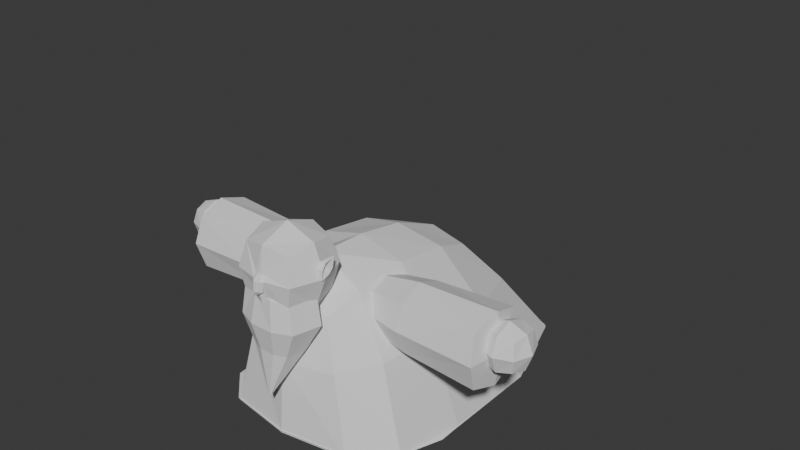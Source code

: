# Source: GreenWhizard.blend  (saved by Blender 4.5.90; exported with 4.5.12 LTS)
import bpy
from mathutils import Matrix  # noqa: F401  (used for matrix-valued properties, if any)

bpy.ops.wm.read_factory_settings(use_empty=True)
scene = bpy.context.scene
scene.name = 'Scene'

# ---- collections
col_collection = bpy.data.collections.new('Collection'); scene.collection.children.link(col_collection)

# ---- world
world_world = bpy.data.worlds.new('World'); scene.world = world_world
world_world.use_nodes = True; world_world.node_tree.nodes.clear()
_N = world_world.node_tree.nodes; _L = world_world.node_tree.links
n0 = _N.new('ShaderNodeOutputWorld'); n0.name = 'World Output'; n0.location = (200, 100)
n1 = _N.new('ShaderNodeBackground'); n1.name = 'Background'; n1.location = (-200, 100)
n1.inputs[0].default_value = (0.05088, 0.05088, 0.05088, 1.0)
_L.new(n1.outputs[0], n0.inputs[0])
n0.is_active_output = True
world_world.color = (0.05088, 0.05088, 0.05088)
world_world.sun_shadow_jitter_overblur = 0.0

# ---- meshes
me_cone_001 = bpy.data.meshes.new('Cone.001')
me_cone_001.from_pydata([(-0.5916, 3.039, -2.106), (-1.167, 4.652, -4.127), (-0.5425, 0.1232, -2.041), (-1.042, -0.1546, -3.96), (0.5916, 3.039, -2.106), (1.167, 4.652, -4.127), (0.5236, 0.1232, -2.041), (1.04, -0.1546, -3.96), (-0.726, 1.436, -1.687), (-1.709, 1.527, -4.093), (0.7212, 1.436, -1.687), (1.709, 1.527, -4.093), (-1.759, 1.138, -4.082), (-1.059, -0.1658, -3.922), (1.023, -0.1658, -3.922), (1.725, 1.138, -4.082), (1.15, 4.64, -4.089), (-1.184, 4.64, -4.089), (-0.7148, 2.336, -1.816), (-0.8764, 3.7, -2.886), (-1.563, 0.4157, -4.026), (-0.7897, -0.04654, -2.781), (-0.01083, 0.04356, -1.918), (-0.001265, -0.3346, -3.935), (0.7758, -0.04654, -2.781), (0.6613, 0.6119, -1.781), (1.673, 3.179, -4.122), (0.8764, 3.7, -2.886), (-5.358e-09, 3.065, -1.982), (-4.657e-10, 5.192, -4.127), (-0.6749, 0.6119, -1.781), (-1.673, 3.179, -4.122), (0.7142, 2.336, -1.816), (1.562, 0.4157, -4.026), (1.704, 1.481, -4.077), (-0.002726, 1.423, -1.48), (1.273, 1.475, -2.709), (-1.275, 1.475, -2.709), (-1.585, 0.3443, -3.993), (-0.01842, -0.3459, -3.897), (1.661, 3.108, -4.089), (-0.01716, 5.181, -4.089), (-1.695, 3.108, -4.089), (1.55, 0.3443, -3.993), (-0.01721, 1.138, -4.082), (1.159, 4.646, -4.108), (1.031, -0.1602, -3.941), (-1.176, 4.646, -4.108), (-1.721, 1.481, -4.077), (-1.051, -0.1602, -3.941), (-1.171, 0.5233, -2.724), (-0.008068, -0.2347, -2.783), (1.248, 2.687, -2.784), (-4.657e-10, 4.049, -2.903), (-0.0003407, 2.229, -1.622), (1.554, 0.4, -4.008), (1.665, 3.164, -4.104), (-0.007794, 0.6291, -1.454), (1.162, 0.5233, -2.724), (-1.249, 2.687, -2.784), (-0.01716, 3.168, -4.089), (-0.01781, 0.3243, -3.99), (-1.682, 3.164, -4.104), (-1.572, 0.4, -4.008), (-0.00858, 5.187, -4.108), (-0.009845, -0.3402, -3.916), (-0.3855, 0.3775, -0.97), (-0.3855, 0.3775, -1.741), (-0.07733, -0.5354, -1.277), (-0.06031, -0.5397, -1.53), (0.3855, 0.3775, -0.97), (0.3855, 0.3775, -1.741), (0.07733, -0.5354, -1.277), (0.06031, -0.5397, -1.53), (-0.47, -0.007964, -0.8856), (-0.47, 0.462, -1.356), (-0.47, -0.01332, -1.831), (-0.09953, -0.5729, -1.356), (1.174e-08, -0.5424, -1.293), (5.614e-09, -0.5727, -1.565), (0.09953, -0.5729, -1.356), (0.47, -0.007964, -0.8856), (0.47, -0.01332, -1.831), (0.47, 0.462, -1.356), (-9.8e-09, 0.462, -0.8856), (-1.184e-09, 0.462, -1.826), (-0.6473, -0.007964, -1.356), (0.6473, -0.007964, -1.356), (-7.646e-09, 0.6393, -1.356), (-4.657e-10, -0.007964, -0.7083), (-1.184e-09, -0.02938, -2.024), (-0.3823, -0.4366, -1.784), (-0.47, -0.4833, -1.361), (-0.3855, -0.3935, -0.97), (0.3855, -0.3935, -0.97), (1.174e-08, -0.4779, -0.8856), (-7.646e-09, -0.474, -1.962), (0.3823, -0.4366, -1.784), (0.47, -0.4833, -1.361), (7.675e-09, -0.6217, -1.371), (-0.0524, -0.6172, -1.361), (-0.09953, -0.5694, -1.356), (6.11e-09, -0.6192, -1.56), (6.876e-09, -0.6515, -1.505), (0.09953, -0.5694, -1.356), (0.0524, -0.6172, -1.361), (8.762e-09, -0.5292, -1.261), (1.076e-08, -0.5422, -1.282), (-0.03137, -0.6468, -1.493), (-0.06031, -0.578, -1.53), (-0.04701, -0.5442, -1.286), (-0.07733, -0.4996, -1.266), (0.04701, -0.5442, -1.286), (0.07733, -0.4996, -1.266), (0.06031, -0.578, -1.53), (0.03137, -0.6468, -1.493), (-2.556, 1.53, -1.739), (-2.556, 1.53, -2.598), (-2.556, 0.6709, -1.739), (-2.556, 0.6709, -2.598), (-0.5347, 1.385, -1.883), (-0.5347, 1.385, -2.453), (-0.5347, 0.8155, -1.883), (-0.5347, 0.8155, -2.453), (-2.597, 1.1, -1.602), (-2.597, 1.666, -2.168), (-2.597, 1.1, -2.734), (-2.597, 0.5346, -2.168), (-1.339, 0.7179, -1.786), (-1.339, 0.7179, -2.551), (-0.3782, 0.7577, -2.168), (-0.3782, 1.1, -1.825), (-0.3782, 1.1, -2.511), (-0.3782, 1.443, -2.168), (-1.339, 1.483, -1.786), (-1.339, 1.483, -2.551), (-2.678, 1.1, -2.168), (-1.324, 0.5751, -2.168), (-0.04967, 1.1, -2.168), (-1.324, 1.626, -2.168), (-1.324, 1.1, -1.643), (-1.324, 1.1, -2.693), (2.556, 1.53, -1.739), (2.556, 1.53, -2.598), (2.556, 0.6709, -1.739), (2.556, 0.6709, -2.598), (0.5347, 1.385, -1.883), (0.5347, 1.385, -2.453), (0.5347, 0.8155, -1.883), (0.5347, 0.8155, -2.453), (2.597, 1.1, -1.602), (2.597, 1.666, -2.168), (2.597, 1.1, -2.734), (2.597, 0.5346, -2.168), (1.339, 0.7179, -1.786), (1.339, 0.7179, -2.551), (0.3782, 0.7577, -2.168), (0.3782, 1.1, -1.825), (0.3782, 1.1, -2.511), (0.3782, 1.443, -2.168), (1.339, 1.483, -1.786), (1.339, 1.483, -2.551), (2.678, 1.1, -2.168), (1.324, 0.5751, -2.168), (0.04967, 1.1, -2.168), (1.324, 1.626, -2.168), (1.324, 1.1, -1.643), (1.324, 1.1, -2.693), (-2.971, 1.367, -1.847), (-2.971, 1.367, -2.293), (-2.971, 0.9203, -1.847), (-2.971, 0.9203, -2.293), (-2.524, 1.367, -1.847), (-2.524, 1.367, -2.293), (-2.524, 0.9203, -1.847), (-2.524, 0.9203, -2.293), (-3.02, 1.144, -1.798), (-3.02, 1.416, -2.07), (-3.02, 1.144, -2.342), (-3.02, 0.8713, -2.07), (-2.747, 0.8713, -1.798), (-2.747, 0.8713, -2.342), (-2.475, 0.8713, -2.07), (-2.475, 1.144, -1.798), (-2.475, 1.144, -2.342), (-2.475, 1.416, -2.07), (-2.747, 1.416, -1.798), (-2.747, 1.416, -2.342), (-3.122, 1.144, -2.07), (-2.747, 0.7686, -2.07), (-2.372, 1.144, -2.07), (-2.747, 1.519, -2.07), (-2.747, 1.144, -1.695), (-2.747, 1.144, -2.445), (2.971, 1.367, -1.847), (2.971, 1.367, -2.293), (2.971, 0.9203, -1.847), (2.971, 0.9203, -2.293), (2.524, 1.367, -1.847), (2.524, 1.367, -2.293), (2.524, 0.9203, -1.847), (2.524, 0.9203, -2.293), (3.02, 1.144, -1.798), (3.02, 1.416, -2.07), (3.02, 1.144, -2.342), (3.02, 0.8713, -2.07), (2.747, 0.8713, -1.798), (2.747, 0.8713, -2.342), (2.475, 0.8713, -2.07), (2.475, 1.144, -1.798), (2.475, 1.144, -2.342), (2.475, 1.416, -2.07), (2.747, 1.416, -1.798), (2.747, 1.416, -2.342), (3.122, 1.144, -2.07), (2.747, 0.7686, -2.07), (2.372, 1.144, -2.07), (2.747, 1.519, -2.07), (2.747, 1.144, -1.695), (2.747, 1.144, -2.445), (-0.4398, 1.006, -4.349), (-0.4758, 1.049, -4.184), (-0.4398, 1.928, -4.337), (-0.4367, 1.931, -3.895), (-0.7458, 1.006, -4.349), (-0.7098, 1.049, -4.184), (-0.7458, 1.928, -4.337), (-0.7488, 1.931, -3.895), (-0.376, 1.64, -4.347), (-0.4367, 1.662, -3.895), (-0.8096, 1.64, -4.347), (-0.7488, 1.662, -3.895), (-0.376, 1.391, -4.353), (-0.7488, 1.391, -4.137), (-0.4367, 1.391, -4.137), (-0.8096, 1.391, -4.353), (-0.385, 1.188, -4.354), (-0.4434, 1.011, -4.251), (-0.3782, 1.796, -3.895), (-0.4367, 1.931, -4.129), (-0.5928, 1.968, -4.345), (-0.5928, 1.981, -3.895), (-0.7488, 1.931, -4.129), (-0.8006, 1.794, -4.346), (-0.7421, 1.195, -4.166), (-0.7421, 1.011, -4.251), (-0.5928, 0.9526, -4.354), (-0.5928, 1.018, -4.17), (-0.385, 1.794, -4.346), (-0.4367, 1.525, -4.062), (-0.8096, 1.525, -4.35), (-0.8073, 1.796, -3.895), (-0.5928, 1.611, -3.895), (-0.5928, 1.64, -4.363), (-0.8187, 1.641, -4.146), (-0.3669, 1.641, -4.146), (-0.376, 1.525, -4.35), (-0.7488, 1.525, -4.062), (-0.4434, 1.195, -4.166), (-0.8006, 1.188, -4.354), (-0.3685, 1.391, -4.233), (-0.5928, 1.391, -4.103), (-0.5928, 1.391, -4.363), (-0.8171, 1.391, -4.233), (-0.3701, 1.794, -4.13), (-0.5928, 1.981, -4.129), (-0.8077, 1.19, -4.248), (-0.5928, 0.9447, -4.249), (-0.5928, 1.181, -4.363), (-0.5928, 1.192, -4.137), (-0.5928, 1.796, -3.895), (-0.5928, 1.799, -4.363), (-0.8154, 1.794, -4.13), (-0.3685, 1.525, -4.193), (-0.3779, 1.19, -4.248), (-0.5928, 1.522, -4.02), (-0.5928, 1.525, -4.363), (-0.8171, 1.525, -4.193), (0.4398, 1.006, -4.349), (0.4758, 1.049, -4.184), (0.4398, 1.928, -4.337), (0.4367, 1.931, -3.895), (0.7458, 1.006, -4.349), (0.7098, 1.049, -4.184), (0.7458, 1.928, -4.337), (0.7488, 1.931, -3.895), (0.376, 1.64, -4.347), (0.4367, 1.662, -3.895), (0.8096, 1.64, -4.347), (0.7488, 1.662, -3.895), (0.376, 1.391, -4.353), (0.7488, 1.391, -4.137), (0.4367, 1.391, -4.137), (0.8096, 1.391, -4.353), (0.385, 1.188, -4.354), (0.4434, 1.011, -4.251), (0.3782, 1.796, -3.895), (0.4367, 1.931, -4.129), (0.5928, 1.968, -4.345), (0.5928, 1.981, -3.895), (0.7488, 1.931, -4.129), (0.8006, 1.794, -4.346), (0.7421, 1.195, -4.166), (0.7421, 1.011, -4.251), (0.5928, 0.9526, -4.354), (0.5928, 1.018, -4.17), (0.385, 1.794, -4.346), (0.4367, 1.525, -4.062), (0.8096, 1.525, -4.35), (0.8073, 1.796, -3.895), (0.5928, 1.611, -3.895), (0.5928, 1.64, -4.363), (0.8187, 1.641, -4.146), (0.3669, 1.641, -4.146), (0.376, 1.525, -4.35), (0.7488, 1.525, -4.062), (0.4434, 1.195, -4.166), (0.8006, 1.188, -4.354), (0.3685, 1.391, -4.233), (0.5928, 1.391, -4.103), (0.5928, 1.391, -4.363), (0.8171, 1.391, -4.233), (0.3701, 1.794, -4.13), (0.5928, 1.981, -4.129), (0.8077, 1.19, -4.248), (0.5928, 0.9447, -4.249), (0.5928, 1.181, -4.363), (0.5928, 1.192, -4.137), (0.5928, 1.796, -3.895), (0.5928, 1.799, -4.363), (0.8154, 1.794, -4.13), (0.3685, 1.525, -4.193), (0.3779, 1.19, -4.248), (0.5928, 1.522, -4.02), (0.5928, 1.525, -4.363), (0.8171, 1.525, -4.193), (0.1902, -0.5944, -2.069), (-0.1792, -0.5944, -2.069), (0.1446, -0.5324, -1.628), (-0.1461, -0.5068, -1.615), (-0.4708, -0.4761, -2.069), (-0.4089, -0.4491, -1.654), (0.4779, -0.4788, -2.069), (0.4038, -0.4436, -1.674), (0.01204, -0.5226, -3.207), (0.007271, -0.5226, -3.207), (0.003505, -0.5211, -3.207), (0.01576, -0.5211, -3.207), (0.588, -0.05058, -2.069), (0.5022, -0.02826, -1.663), (0.01718, -0.5156, -3.207), (-0.5479, -0.05296, -2.069), (-0.5017, -0.07568, -1.684), (0.00251, -0.5156, -3.207), (0.1254, -0.5154, -2.484), (0.3097, -0.4413, -2.484), (-0.2981, -0.4396, -2.484), (-0.1113, -0.5154, -2.484), (0.3802, -0.167, -2.484), (-0.3475, -0.1685, -2.484), (0.5734, -0.00959, -1.121), (0.6628, 0.145, -1.083), (0.5471, -0.07167, -1.207), (0.6341, -0.08305, -1.348), (0.6628, -0.08305, -1.348), (0.6628, -0.07167, -1.207), (0.6628, -0.00959, -1.121), (0.6628, 0.1239, -1.232), (0.6628, 0.03952, -1.308), (0.6412, 0.145, -1.083), (0.6415, 0.1239, -1.232), (0.6329, 0.03952, -1.308), (0.6117, 0.01517, -1.215), (-0.5734, -0.00959, -1.121), (-0.6628, 0.145, -1.083), (-0.5471, -0.07167, -1.207), (-0.6341, -0.08305, -1.348), (-0.6628, -0.08305, -1.348), (-0.6628, -0.07167, -1.207), (-0.6628, -0.00959, -1.121), (-0.6628, 0.1239, -1.232), (-0.6628, 0.03952, -1.308), (-0.6412, 0.145, -1.083), (-0.6415, 0.1239, -1.232), (-0.6329, 0.03952, -1.308), (-0.6117, 0.01517, -1.215)], [], [(8, 37, 50, 30), (37, 9, 20, 50), (50, 20, 3, 21), (30, 50, 21, 2), (2, 21, 51, 22), (21, 3, 23, 51), (51, 23, 7, 24), (22, 51, 24, 6), (10, 36, 52, 32), (36, 11, 26, 52), (52, 26, 5, 27), (32, 52, 27, 4), (4, 27, 53, 28), (27, 5, 29, 53), (53, 29, 1, 19), (28, 53, 19, 0), (8, 35, 54, 18), (35, 10, 32, 54), (54, 32, 4, 28), (18, 54, 28, 0), (11, 33, 55, 34), (33, 7, 46, 55), (55, 46, 14, 43), (34, 55, 43, 15), (5, 26, 56, 45), (26, 11, 34, 56), (56, 34, 15, 40), (45, 56, 40, 16), (2, 22, 57, 30), (22, 6, 25, 57), (57, 25, 10, 35), (30, 57, 35, 8), (6, 24, 58, 25), (24, 7, 33, 58), (58, 33, 11, 36), (25, 58, 36, 10), (0, 19, 59, 18), (19, 1, 31, 59), (59, 31, 9, 37), (18, 59, 37, 8), (15, 44, 60, 40), (44, 12, 42, 60), (60, 42, 17, 41), (40, 60, 41, 16), (14, 39, 61, 43), (39, 13, 38, 61), (61, 38, 12, 44), (43, 61, 44, 15), (9, 31, 62, 48), (31, 1, 47, 62), (62, 47, 17, 42), (48, 62, 42, 12), (3, 20, 63, 49), (20, 9, 48, 63), (63, 48, 12, 38), (49, 63, 38, 13), (1, 29, 64, 47), (29, 5, 45, 64), (64, 45, 16, 41), (47, 64, 41, 17), (7, 23, 65, 46), (23, 3, 49, 65), (65, 49, 13, 39), (46, 65, 39, 14), (66, 75, 86, 74), (75, 67, 76, 86), (86, 76, 91, 92), (74, 86, 92, 93), (94, 98, 87, 81), (98, 97, 82, 87), (87, 82, 71, 83), (81, 87, 83, 70), (70, 83, 88, 84), (83, 71, 85, 88), (88, 85, 67, 75), (84, 88, 75, 66), (93, 95, 89, 74), (95, 94, 81, 89), (89, 81, 70, 84), (74, 89, 84, 66), (97, 96, 90, 82), (96, 91, 76, 90), (90, 76, 67, 85), (82, 90, 85, 71), (69, 77, 92, 91), (77, 68, 93, 92), (78, 72, 94, 95), (68, 78, 95, 93), (79, 69, 91, 96), (73, 79, 96, 97), (80, 73, 97, 98), (72, 80, 98, 94), (108, 100, 101, 109), (100, 110, 111, 101), (113, 106, 107, 112), (106, 111, 110, 107), (109, 102, 103, 108), (102, 114, 115, 103), (114, 104, 105, 115), (104, 113, 112, 105), (100, 108, 103, 99), (68, 77, 101, 111), (77, 69, 109, 101), (110, 100, 99, 107), (79, 73, 114, 102), (69, 79, 102, 109), (99, 103, 115, 105), (107, 99, 105, 112), (80, 72, 113, 104), (73, 80, 104, 114), (78, 68, 111, 106), (72, 78, 106, 113), (116, 125, 136, 124), (125, 117, 126, 136), (136, 126, 119, 127), (124, 136, 127, 118), (118, 127, 137, 128), (127, 119, 129, 137), (137, 129, 123, 130), (128, 137, 130, 122), (122, 130, 138, 131), (130, 123, 132, 138), (138, 132, 121, 133), (131, 138, 133, 120), (120, 133, 139, 134), (133, 121, 135, 139), (139, 135, 117, 125), (134, 139, 125, 116), (118, 128, 140, 124), (128, 122, 131, 140), (140, 131, 120, 134), (124, 140, 134, 116), (123, 129, 141, 132), (129, 119, 126, 141), (141, 126, 117, 135), (132, 141, 135, 121), (142, 150, 162, 151), (151, 162, 152, 143), (162, 153, 145, 152), (150, 144, 153, 162), (144, 154, 163, 153), (153, 163, 155, 145), (163, 156, 149, 155), (154, 148, 156, 163), (148, 157, 164, 156), (156, 164, 158, 149), (164, 159, 147, 158), (157, 146, 159, 164), (146, 160, 165, 159), (159, 165, 161, 147), (165, 151, 143, 161), (160, 142, 151, 165), (144, 150, 166, 154), (154, 166, 157, 148), (166, 160, 146, 157), (150, 142, 160, 166), (149, 158, 167, 155), (155, 167, 152, 145), (167, 161, 143, 152), (158, 147, 161, 167), (168, 177, 188, 176), (177, 169, 178, 188), (188, 178, 171, 179), (176, 188, 179, 170), (170, 179, 189, 180), (179, 171, 181, 189), (189, 181, 175, 182), (180, 189, 182, 174), (174, 182, 190, 183), (182, 175, 184, 190), (190, 184, 173, 185), (183, 190, 185, 172), (172, 185, 191, 186), (185, 173, 187, 191), (191, 187, 169, 177), (186, 191, 177, 168), (170, 180, 192, 176), (180, 174, 183, 192), (192, 183, 172, 186), (176, 192, 186, 168), (175, 181, 193, 184), (181, 171, 178, 193), (193, 178, 169, 187), (184, 193, 187, 173), (194, 202, 214, 203), (203, 214, 204, 195), (214, 205, 197, 204), (202, 196, 205, 214), (196, 206, 215, 205), (205, 215, 207, 197), (215, 208, 201, 207), (206, 200, 208, 215), (200, 209, 216, 208), (208, 216, 210, 201), (216, 211, 199, 210), (209, 198, 211, 216), (198, 212, 217, 211), (211, 217, 213, 199), (217, 203, 195, 213), (212, 194, 203, 217), (196, 202, 218, 206), (206, 218, 209, 200), (218, 212, 198, 209), (202, 194, 212, 218), (201, 210, 219, 207), (207, 219, 204, 197), (219, 213, 195, 204), (210, 199, 213, 219), (228, 255, 264, 248), (255, 229, 238, 264), (264, 238, 223, 239), (248, 264, 239, 222), (222, 239, 265, 240), (239, 223, 241, 265), (265, 241, 227, 242), (240, 265, 242, 226), (235, 263, 266, 259), (263, 233, 244, 266), (266, 244, 225, 245), (259, 266, 245, 224), (224, 245, 267, 246), (245, 225, 247, 267), (267, 247, 221, 237), (246, 267, 237, 220), (232, 262, 268, 236), (262, 235, 259, 268), (268, 259, 224, 246), (236, 268, 246, 220), (233, 261, 269, 244), (261, 234, 258, 269), (269, 258, 221, 247), (244, 269, 247, 225), (227, 241, 270, 251), (241, 223, 238, 270), (270, 238, 229, 252), (251, 270, 252, 231), (222, 240, 271, 248), (240, 226, 243, 271), (271, 243, 230, 253), (248, 271, 253, 228), (226, 242, 272, 243), (242, 227, 251, 272), (272, 251, 231, 254), (243, 272, 254, 230), (232, 260, 273, 256), (260, 234, 249, 273), (273, 249, 229, 255), (256, 273, 255, 228), (220, 237, 274, 236), (237, 221, 258, 274), (274, 258, 234, 260), (236, 274, 260, 232), (231, 252, 275, 257), (252, 229, 249, 275), (275, 249, 234, 261), (257, 275, 261, 233), (228, 253, 276, 256), (253, 230, 250, 276), (276, 250, 235, 262), (256, 276, 262, 232), (230, 254, 277, 250), (254, 231, 257, 277), (277, 257, 233, 263), (250, 277, 263, 235), (286, 306, 322, 313), (313, 322, 296, 287), (322, 297, 281, 296), (306, 280, 297, 322), (280, 298, 323, 297), (297, 323, 299, 281), (323, 300, 285, 299), (298, 284, 300, 323), (293, 317, 324, 321), (321, 324, 302, 291), (324, 303, 283, 302), (317, 282, 303, 324), (282, 304, 325, 303), (303, 325, 305, 283), (325, 295, 279, 305), (304, 278, 295, 325), (290, 294, 326, 320), (320, 326, 317, 293), (326, 304, 282, 317), (294, 278, 304, 326), (291, 302, 327, 319), (319, 327, 316, 292), (327, 305, 279, 316), (302, 283, 305, 327), (285, 309, 328, 299), (299, 328, 296, 281), (328, 310, 287, 296), (309, 289, 310, 328), (280, 306, 329, 298), (298, 329, 301, 284), (329, 311, 288, 301), (306, 286, 311, 329), (284, 301, 330, 300), (300, 330, 309, 285), (330, 312, 289, 309), (301, 288, 312, 330), (290, 314, 331, 318), (318, 331, 307, 292), (331, 313, 287, 307), (314, 286, 313, 331), (278, 294, 332, 295), (295, 332, 316, 279), (332, 318, 292, 316), (294, 290, 318, 332), (289, 315, 333, 310), (310, 333, 307, 287), (333, 319, 292, 307), (315, 291, 319, 333), (286, 314, 334, 311), (311, 334, 308, 288), (334, 320, 293, 308), (314, 290, 320, 334), (288, 308, 335, 312), (312, 335, 315, 289), (335, 321, 291, 315), (308, 293, 321, 335), (336, 337, 339, 338), (339, 337, 340, 341), (336, 338, 343, 342), (354, 355, 347, 344), (356, 357, 345, 346), (357, 354, 344, 345), (355, 342, 348, 358), (342, 343, 349, 348), (356, 346, 353, 359), (341, 340, 351, 352), (339, 341, 352, 349, 343, 338), (349, 352, 351, 348), (358, 359, 353, 350), (348, 351, 359, 358), (340, 356, 359, 351), (347, 355, 358, 350), (337, 336, 354, 357), (340, 337, 357, 356), (336, 342, 355, 354), (365, 364, 363, 362), (364, 368, 371, 363), (360, 362, 363, 371, 370, 369), (366, 361, 372), (367, 361, 369, 370), (366, 365, 362, 360), (368, 367, 370, 371), (361, 366, 360, 369), (368, 364, 372), (372, 364, 365, 366), (372, 361, 367, 368), (378, 375, 376, 377), (377, 376, 384, 381), (373, 382, 383, 384, 376, 375), (379, 385, 374), (380, 383, 382, 374), (379, 373, 375, 378), (381, 384, 383, 380), (374, 382, 373, 379), (381, 385, 377), (385, 379, 378, 377), (385, 381, 380, 374)])
_k = {(9, 20): 1.0, (3, 20): 1.0, (3, 23): 1.0, (7, 23): 1.0, (11, 26): 1.0, (5, 26): 1.0, (5, 29): 1.0, (1, 29): 1.0, (1, 31): 1.0, (9, 31): 1.0, (7, 33): 1.0, (11, 33): 1.0, (12, 38): 1.0, (13, 38): 1.0, (13, 39): 1.0, (14, 39): 1.0, (15, 40): 1.0, (16, 40): 1.0, (16, 41): 1.0, (17, 41): 1.0, (17, 42): 1.0, (12, 42): 1.0, (14, 43): 1.0, (15, 43): 1.0, (12, 44): 0.47764, (15, 44): 0.47764, (91, 96): 0.44877, (96, 97): 0.44877, (69, 79): 0.44877, (73, 79): 0.44877, (102, 109): 0.44877, (103, 108): 0.44877, (102, 114): 0.44877, (103, 115): 0.44877, (118, 124): 0.51376, (116, 124): 0.51376, (116, 125): 0.51376, (117, 125): 0.51376, (117, 126): 0.51376, (119, 126): 0.51376, (119, 127): 0.51376, (118, 127): 0.51376, (144, 150): 0.51376, (142, 150): 0.51376, (142, 151): 0.51376, (143, 151): 0.51376, (143, 152): 0.51376, (145, 152): 0.51376, (145, 153): 0.51376, (144, 153): 0.51376, (232, 236): 0.47264, (220, 236): 0.47264, (229, 238): 1.0, (223, 238): 1.0, (226, 240): 0.47264, (222, 240): 0.47264, (223, 241): 1.0, (227, 241): 1.0, (230, 243): 0.47264, (226, 243): 0.47264, (220, 246): 0.47264, (224, 246): 0.47264, (222, 248): 0.47264, (228, 248): 0.47264, (235, 250): 0.47264, (230, 250): 0.47264, (227, 251): 1.0, (231, 251): 1.0, (229, 252): 1.0, (231, 252): 1.0, (228, 256): 0.47264, (232, 256): 0.47264, (224, 259): 0.47264, (235, 259): 0.47264, (290, 294): 0.47264, (278, 294): 0.47264, (287, 296): 1.0, (281, 296): 1.0, (284, 298): 0.47264, (280, 298): 0.47264, (281, 299): 1.0, (285, 299): 1.0, (288, 301): 0.47264, (284, 301): 0.47264, (278, 304): 0.47264, (282, 304): 0.47264, (280, 306): 0.47264, (286, 306): 0.47264, (293, 308): 0.47264, (288, 308): 0.47264, (285, 309): 1.0, (289, 309): 1.0, (287, 310): 1.0, (289, 310): 1.0, (286, 314): 0.47264, (290, 314): 0.47264, (282, 317): 0.47264, (293, 317): 0.47264}
me_cone_001.attributes.new('crease_edge', 'FLOAT', 'EDGE').data.foreach_set('value', [_k.get((min(e.vertices), max(e.vertices)), 0.0) for e in me_cone_001.edges])
_uv = me_cone_001.uv_layers.new(name='UVMap')
_uv.uv.foreach_set('vector', [0.375, 0.1872, 0.5, 0.1682, 0.5, 0.2197, 0.375, 0.2186, 0.5, 0.1682, 0.625, 0.1665, 0.625, 0.2199, 0.5, 0.2197, 0.5, 0.2197, 0.625, 0.2199, 0.625, 0.2812, 0.5, 0.2786, 0.375, 0.2186, 0.5, 0.2197, 0.5, 0.2786, 0.375, 0.25, 0.375, 0.25, 0.5, 0.2786, 0.5, 0.375, 0.375, 0.375, 0.5, 0.2786, 0.625, 0.2812, 0.625, 0.375, 0.5, 0.375, 0.5, 0.375, 0.625, 0.375, 0.625, 0.4688, 0.5, 0.4714, 0.375, 0.375, 0.5, 0.375, 0.5, 0.4714, 0.375, 0.5, 0.375, 0.5835, 0.5, 0.5835, 0.5, 0.6601, 0.375, 0.6592, 0.5, 0.5835, 0.625, 0.5835, 0.625, 0.6603, 0.5, 0.6601, 0.5, 0.6601, 0.625, 0.6603, 0.625, 0.7605, 0.5, 0.7596, 0.375, 0.6592, 0.5, 0.6601, 0.5, 0.7596, 0.375, 0.75, 0.375, 0.75, 0.5, 0.7596, 0.5, 0.8761, 0.375, 0.875, 0.5, 0.7596, 0.625, 0.7605, 0.625, 0.8763, 0.5, 0.8761, 0.5, 0.8761, 0.625, 0.8763, 0.625, 1.0, 0.5, 1.0, 0.375, 0.875, 0.5, 0.8761, 0.5, 1.0, 0.375, 1.0, 0.125, 0.5628, 0.25, 0.5818, 0.25, 0.6586, 0.125, 0.6564, 0.25, 0.5818, 0.375, 0.5835, 0.375, 0.6592, 0.25, 0.6586, 0.25, 0.6586, 0.375, 0.6592, 0.375, 0.75, 0.25, 0.75, 0.125, 0.6564, 0.25, 0.6586, 0.25, 0.75, 0.125, 0.75, 0.625, 0.5835, 0.625, 0.5301, 0.625, 0.5303, 0.625, 0.5818, 0.625, 0.5301, 0.625, 0.4688, 0.625, 0.4714, 0.625, 0.5303, 0.625, 0.5303, 0.625, 0.4714, 0.625, 0.5, 0.625, 0.5314, 0.625, 0.5818, 0.625, 0.5303, 0.625, 0.5314, 0.625, 0.5672, 0.625, 0.7605, 0.625, 0.6603, 0.625, 0.6596, 0.625, 0.7596, 0.625, 0.6603, 0.625, 0.5835, 0.625, 0.5818, 0.625, 0.6596, 0.625, 0.6596, 0.625, 0.5818, 0.625, 0.5672, 0.625, 0.6564, 0.625, 0.7596, 0.625, 0.6596, 0.625, 0.6564, 0.625, 0.75, 0.125, 0.5, 0.25, 0.5, 0.25, 0.5336, 0.125, 0.5314, 0.25, 0.5, 0.375, 0.5, 0.375, 0.5333, 0.25, 0.5336, 0.25, 0.5336, 0.375, 0.5333, 0.375, 0.5835, 0.25, 0.5818, 0.125, 0.5314, 0.25, 0.5336, 0.25, 0.5818, 0.125, 0.5628, 0.375, 0.5, 0.5, 0.4714, 0.5, 0.5307, 0.375, 0.5333, 0.5, 0.4714, 0.625, 0.4688, 0.625, 0.5301, 0.5, 0.5307, 0.5, 0.5307, 0.625, 0.5301, 0.625, 0.5835, 0.5, 0.5835, 0.375, 0.5333, 0.5, 0.5307, 0.5, 0.5835, 0.375, 0.5835, 0.375, 0.0, 0.5, 0.0, 0.5, 0.09145, 0.375, 0.09361, 0.5, 0.0, 0.625, 0.0, 0.625, 0.09102, 0.5, 0.09145, 0.5, 0.09145, 0.625, 0.09102, 0.625, 0.1665, 0.5, 0.1682, 0.375, 0.09361, 0.5, 0.09145, 0.5, 0.1682, 0.375, 0.1872, 0.625, 0.5672, 0.75, 0.5672, 0.75, 0.6564, 0.625, 0.6564, 0.75, 0.5672, 0.875, 0.5628, 0.875, 0.6564, 0.75, 0.6564, 0.75, 0.6564, 0.875, 0.6564, 0.875, 0.75, 0.75, 0.75, 0.625, 0.6564, 0.75, 0.6564, 0.75, 0.75, 0.625, 0.75, 0.625, 0.5, 0.75, 0.5, 0.75, 0.5314, 0.625, 0.5314, 0.75, 0.5, 0.875, 0.5, 0.875, 0.5314, 0.75, 0.5314, 0.75, 0.5314, 0.875, 0.5314, 0.875, 0.5628, 0.75, 0.5672, 0.625, 0.5314, 0.75, 0.5314, 0.75, 0.5672, 0.625, 0.5672, 0.625, 0.1665, 0.625, 0.09102, 0.625, 0.09145, 0.625, 0.1682, 0.625, 0.09102, 0.625, 0.0, 0.625, 0.0, 0.625, 0.09145, 0.625, 0.09145, 0.625, 0.0, 0.625, 0.0, 0.625, 0.09361, 0.625, 0.1682, 0.625, 0.09145, 0.625, 0.09361, 0.625, 0.1872, 0.625, 0.2812, 0.625, 0.2199, 0.625, 0.2197, 0.625, 0.2786, 0.625, 0.2199, 0.625, 0.1665, 0.625, 0.1682, 0.625, 0.2197, 0.625, 0.2197, 0.625, 0.1682, 0.625, 0.1872, 0.625, 0.2186, 0.625, 0.2786, 0.625, 0.2197, 0.625, 0.2186, 0.625, 0.25, 0.625, 1.0, 0.625, 0.8763, 0.625, 0.8761, 0.625, 1.0, 0.625, 0.8763, 0.625, 0.7605, 0.625, 0.7596, 0.625, 0.8761, 0.625, 0.8761, 0.625, 0.7596, 0.625, 0.75, 0.625, 0.875, 0.625, 1.0, 0.625, 0.8761, 0.625, 0.875, 0.625, 1.0, 0.625, 0.4688, 0.625, 0.375, 0.625, 0.375, 0.625, 0.4714, 0.625, 0.375, 0.625, 0.2812, 0.625, 0.2786, 0.625, 0.375, 0.625, 0.375, 0.625, 0.2786, 0.625, 0.25, 0.625, 0.375, 0.625, 0.4714, 0.625, 0.375, 0.625, 0.375, 0.625, 0.5, 0.375, 0.0, 0.5, 0.0, 0.5, 0.125, 0.375, 0.125, 0.5, 0.0, 0.625, 0.0, 0.625, 0.125, 0.5, 0.125, 0.5, 0.125, 0.625, 0.125, 0.625, 0.25, 0.5, 0.25, 0.375, 0.125, 0.5, 0.125, 0.5, 0.25, 0.375, 0.25, 0.375, 0.5, 0.5, 0.5, 0.5, 0.625, 0.375, 0.625, 0.5, 0.5, 0.625, 0.5, 0.625, 0.625, 0.5, 0.625, 0.5, 0.625, 0.625, 0.625, 0.625, 0.75, 0.5, 0.75, 0.375, 0.625, 0.5, 0.625, 0.5, 0.75, 0.375, 0.75, 0.375, 0.75, 0.5, 0.75, 0.5, 0.875, 0.375, 0.875, 0.5, 0.75, 0.625, 0.75, 0.625, 0.875, 0.5, 0.875, 0.5, 0.875, 0.625, 0.875, 0.625, 1.0, 0.5, 1.0, 0.375, 0.875, 0.5, 0.875, 0.5, 1.0, 0.375, 1.0, 0.125, 0.5, 0.25, 0.5, 0.25, 0.625, 0.125, 0.625, 0.25, 0.5, 0.375, 0.5, 0.375, 0.625, 0.25, 0.625, 0.25, 0.625, 0.375, 0.625, 0.375, 0.75, 0.25, 0.75, 0.125, 0.625, 0.25, 0.625, 0.25, 0.75, 0.125, 0.75, 0.625, 0.5, 0.75, 0.5, 0.75, 0.625, 0.625, 0.625, 0.75, 0.5, 0.875, 0.5, 0.875, 0.625, 0.75, 0.625, 0.75, 0.625, 0.875, 0.625, 0.875, 0.75, 0.75, 0.75, 0.625, 0.625, 0.75, 0.625, 0.75, 0.75, 0.625, 0.75, 0.5353, 0.3577, 0.4962, 0.3494, 0.5, 0.25, 0.625, 0.25, 0.4962, 0.3494, 0.4736, 0.353, 0.375, 0.25, 0.5, 0.25, 0.4699, 0.3765, 0.4736, 0.397, 0.375, 0.5, 0.375, 0.375, 0.4736, 0.353, 0.4699, 0.3765, 0.375, 0.375, 0.375, 0.25, 0.539, 0.3735, 0.5353, 0.3577, 0.625, 0.25, 0.625, 0.375, 0.5353, 0.3923, 0.539, 0.3735, 0.625, 0.375, 0.625, 0.5, 0.4962, 0.4006, 0.5353, 0.3923, 0.625, 0.5, 0.5, 0.5, 0.4736, 0.397, 0.4962, 0.4006, 0.5, 0.5, 0.375, 0.5, 0.5268, 0.3664, 0.498, 0.3615, 0.4963, 0.3494, 0.5353, 0.3577, 0.498, 0.3615, 0.483, 0.3637, 0.4725, 0.3534, 0.4963, 0.3494, 0.4725, 0.3966, 0.4701, 0.3765, 0.4815, 0.3759, 0.483, 0.3872, 0.4701, 0.3765, 0.4725, 0.3534, 0.483, 0.3637, 0.4815, 0.3759, 0.5353, 0.3577, 0.539, 0.3735, 0.5283, 0.3739, 0.5268, 0.3664, 0.539, 0.3735, 0.5353, 0.3923, 0.5268, 0.3824, 0.5283, 0.3739, 0.5353, 0.3923, 0.4963, 0.4006, 0.498, 0.3885, 0.5268, 0.3824, 0.4963, 0.4006, 0.4725, 0.3966, 0.483, 0.3872, 0.498, 0.3885, 0.498, 0.3615, 0.5268, 0.3664, 0.5283, 0.3739, 0.5, 0.375, 0.4736, 0.353, 0.4962, 0.3494, 0.4963, 0.3494, 0.4725, 0.3534, 0.4962, 0.3494, 0.5353, 0.3577, 0.5353, 0.3577, 0.4963, 0.3494, 0.483, 0.3637, 0.498, 0.3615, 0.5, 0.375, 0.4815, 0.3759, 0.539, 0.3735, 0.5353, 0.3923, 0.5353, 0.3923, 0.539, 0.3735, 0.5353, 0.3577, 0.539, 0.3735, 0.539, 0.3735, 0.5353, 0.3577, 0.5, 0.375, 0.5283, 0.3739, 0.5268, 0.3824, 0.498, 0.3885, 0.4815, 0.3759, 0.5, 0.375, 0.498, 0.3885, 0.483, 0.3872, 0.4962, 0.4006, 0.4736, 0.397, 0.4725, 0.3966, 0.4963, 0.4006, 0.5353, 0.3923, 0.4962, 0.4006, 0.4963, 0.4006, 0.5353, 0.3923, 0.4699, 0.3765, 0.4736, 0.353, 0.4725, 0.3534, 0.4701, 0.3765, 0.4736, 0.397, 0.4699, 0.3765, 0.4701, 0.3765, 0.4725, 0.3966, 0.375, 0.0, 0.5, 0.0, 0.5, 0.125, 0.375, 0.125, 0.5, 0.0, 0.625, 0.0, 0.625, 0.125, 0.5, 0.125, 0.5, 0.125, 0.625, 0.125, 0.625, 0.25, 0.5, 0.25, 0.375, 0.125, 0.5, 0.125, 0.5, 0.25, 0.375, 0.25, 0.375, 0.25, 0.5, 0.25, 0.5, 0.375, 0.375, 0.375, 0.5, 0.25, 0.625, 0.25, 0.625, 0.375, 0.5, 0.375, 0.5, 0.375, 0.625, 0.375, 0.625, 0.5, 0.5, 0.5, 0.375, 0.375, 0.5, 0.375, 0.5, 0.5, 0.375, 0.5, 0.375, 0.5, 0.5, 0.5, 0.5, 0.625, 0.375, 0.625, 0.5, 0.5, 0.625, 0.5, 0.625, 0.625, 0.5, 0.625, 0.5, 0.625, 0.625, 0.625, 0.625, 0.75, 0.5, 0.75, 0.375, 0.625, 0.5, 0.625, 0.5, 0.75, 0.375, 0.75, 0.375, 0.75, 0.5, 0.75, 0.5, 0.875, 0.375, 0.875, 0.5, 0.75, 0.625, 0.75, 0.625, 0.875, 0.5, 0.875, 0.5, 0.875, 0.625, 0.875, 0.625, 1.0, 0.5, 1.0, 0.375, 0.875, 0.5, 0.875, 0.5, 1.0, 0.375, 1.0, 0.125, 0.5, 0.25, 0.5, 0.25, 0.625, 0.125, 0.625, 0.25, 0.5, 0.375, 0.5, 0.375, 0.625, 0.25, 0.625, 0.25, 0.625, 0.375, 0.625, 0.375, 0.75, 0.25, 0.75, 0.125, 0.625, 0.25, 0.625, 0.25, 0.75, 0.125, 0.75, 0.625, 0.5, 0.75, 0.5, 0.75, 0.625, 0.625, 0.625, 0.75, 0.5, 0.875, 0.5, 0.875, 0.625, 0.75, 0.625, 0.75, 0.625, 0.875, 0.625, 0.875, 0.75, 0.75, 0.75, 0.625, 0.625, 0.75, 0.625, 0.75, 0.75, 0.625, 0.75, 0.375, 0.0, 0.375, 0.125, 0.5, 0.125, 0.5, 0.0, 0.5, 0.0, 0.5, 0.125, 0.625, 0.125, 0.625, 0.0, 0.5, 0.125, 0.5, 0.25, 0.625, 0.25, 0.625, 0.125, 0.375, 0.125, 0.375, 0.25, 0.5, 0.25, 0.5, 0.125, 0.375, 0.25, 0.375, 0.375, 0.5, 0.375, 0.5, 0.25, 0.5, 0.25, 0.5, 0.375, 0.625, 0.375, 0.625, 0.25, 0.5, 0.375, 0.5, 0.5, 0.625, 0.5, 0.625, 0.375, 0.375, 0.375, 0.375, 0.5, 0.5, 0.5, 0.5, 0.375, 0.375, 0.5, 0.375, 0.625, 0.5, 0.625, 0.5, 0.5, 0.5, 0.5, 0.5, 0.625, 0.625, 0.625, 0.625, 0.5, 0.5, 0.625, 0.5, 0.75, 0.625, 0.75, 0.625, 0.625, 0.375, 0.625, 0.375, 0.75, 0.5, 0.75, 0.5, 0.625, 0.375, 0.75, 0.375, 0.875, 0.5, 0.875, 0.5, 0.75, 0.5, 0.75, 0.5, 0.875, 0.625, 0.875, 0.625, 0.75, 0.5, 0.875, 0.5, 1.0, 0.625, 1.0, 0.625, 0.875, 0.375, 0.875, 0.375, 1.0, 0.5, 1.0, 0.5, 0.875, 0.125, 0.5, 0.125, 0.625, 0.25, 0.625, 0.25, 0.5, 0.25, 0.5, 0.25, 0.625, 0.375, 0.625, 0.375, 0.5, 0.25, 0.625, 0.25, 0.75, 0.375, 0.75, 0.375, 0.625, 0.125, 0.625, 0.125, 0.75, 0.25, 0.75, 0.25, 0.625, 0.625, 0.5, 0.625, 0.625, 0.75, 0.625, 0.75, 0.5, 0.75, 0.5, 0.75, 0.625, 0.875, 0.625, 0.875, 0.5, 0.75, 0.625, 0.75, 0.75, 0.875, 0.75, 0.875, 0.625, 0.625, 0.625, 0.625, 0.75, 0.75, 0.75, 0.75, 0.625, 0.375, 0.0, 0.5, 0.0, 0.5, 0.125, 0.375, 0.125, 0.5, 0.0, 0.625, 0.0, 0.625, 0.125, 0.5, 0.125, 0.5, 0.125, 0.625, 0.125, 0.625, 0.25, 0.5, 0.25, 0.375, 0.125, 0.5, 0.125, 0.5, 0.25, 0.375, 0.25, 0.375, 0.25, 0.5, 0.25, 0.5, 0.375, 0.375, 0.375, 0.5, 0.25, 0.625, 0.25, 0.625, 0.375, 0.5, 0.375, 0.5, 0.375, 0.625, 0.375, 0.625, 0.5, 0.5, 0.5, 0.375, 0.375, 0.5, 0.375, 0.5, 0.5, 0.375, 0.5, 0.375, 0.5, 0.5, 0.5, 0.5, 0.625, 0.375, 0.625, 0.5, 0.5, 0.625, 0.5, 0.625, 0.625, 0.5, 0.625, 0.5, 0.625, 0.625, 0.625, 0.625, 0.75, 0.5, 0.75, 0.375, 0.625, 0.5, 0.625, 0.5, 0.75, 0.375, 0.75, 0.375, 0.75, 0.5, 0.75, 0.5, 0.875, 0.375, 0.875, 0.5, 0.75, 0.625, 0.75, 0.625, 0.875, 0.5, 0.875, 0.5, 0.875, 0.625, 0.875, 0.625, 1.0, 0.5, 1.0, 0.375, 0.875, 0.5, 0.875, 0.5, 1.0, 0.375, 1.0, 0.125, 0.5, 0.25, 0.5, 0.25, 0.625, 0.125, 0.625, 0.25, 0.5, 0.375, 0.5, 0.375, 0.625, 0.25, 0.625, 0.25, 0.625, 0.375, 0.625, 0.375, 0.75, 0.25, 0.75, 0.125, 0.625, 0.25, 0.625, 0.25, 0.75, 0.125, 0.75, 0.625, 0.5, 0.75, 0.5, 0.75, 0.625, 0.625, 0.625, 0.75, 0.5, 0.875, 0.5, 0.875, 0.625, 0.75, 0.625, 0.75, 0.625, 0.875, 0.625, 0.875, 0.75, 0.75, 0.75, 0.625, 0.625, 0.75, 0.625, 0.75, 0.75, 0.625, 0.75, 0.375, 0.0, 0.375, 0.125, 0.5, 0.125, 0.5, 0.0, 0.5, 0.0, 0.5, 0.125, 0.625, 0.125, 0.625, 0.0, 0.5, 0.125, 0.5, 0.25, 0.625, 0.25, 0.625, 0.125, 0.375, 0.125, 0.375, 0.25, 0.5, 0.25, 0.5, 0.125, 0.375, 0.25, 0.375, 0.375, 0.5, 0.375, 0.5, 0.25, 0.5, 0.25, 0.5, 0.375, 0.625, 0.375, 0.625, 0.25, 0.5, 0.375, 0.5, 0.5, 0.625, 0.5, 0.625, 0.375, 0.375, 0.375, 0.375, 0.5, 0.5, 0.5, 0.5, 0.375, 0.375, 0.5, 0.375, 0.625, 0.5, 0.625, 0.5, 0.5, 0.5, 0.5, 0.5, 0.625, 0.625, 0.625, 0.625, 0.5, 0.5, 0.625, 0.5, 0.75, 0.625, 0.75, 0.625, 0.625, 0.375, 0.625, 0.375, 0.75, 0.5, 0.75, 0.5, 0.625, 0.375, 0.75, 0.375, 0.875, 0.5, 0.875, 0.5, 0.75, 0.5, 0.75, 0.5, 0.875, 0.625, 0.875, 0.625, 0.75, 0.5, 0.875, 0.5, 1.0, 0.625, 1.0, 0.625, 0.875, 0.375, 0.875, 0.375, 1.0, 0.5, 1.0, 0.5, 0.875, 0.125, 0.5, 0.125, 0.625, 0.25, 0.625, 0.25, 0.5, 0.25, 0.5, 0.25, 0.625, 0.375, 0.625, 0.375, 0.5, 0.25, 0.625, 0.25, 0.75, 0.375, 0.75, 0.375, 0.625, 0.125, 0.625, 0.125, 0.75, 0.25, 0.75, 0.25, 0.625, 0.625, 0.5, 0.625, 0.625, 0.75, 0.625, 0.75, 0.5, 0.75, 0.5, 0.75, 0.625, 0.875, 0.625, 0.875, 0.5, 0.75, 0.625, 0.75, 0.75, 0.875, 0.75, 0.875, 0.625, 0.625, 0.625, 0.625, 0.75, 0.75, 0.75, 0.75, 0.625, 0.375, 0.1868, 0.5, 0.1905, 0.5, 0.2214, 0.375, 0.2184, 0.5, 0.1905, 0.625, 0.1868, 0.625, 0.2184, 0.5, 0.2214, 0.5, 0.2214, 0.625, 0.2184, 0.625, 0.25, 0.5, 0.2759, 0.375, 0.2184, 0.5, 0.2214, 0.5, 0.2759, 0.375, 0.25, 0.375, 0.25, 0.5, 0.2759, 0.5, 0.375, 0.375, 0.375, 0.5, 0.2759, 0.625, 0.25, 0.625, 0.375, 0.5, 0.375, 0.5, 0.375, 0.625, 0.375, 0.625, 0.5, 0.5, 0.4741, 0.375, 0.375, 0.5, 0.375, 0.5, 0.4741, 0.375, 0.5, 0.375, 0.6188, 0.5, 0.6188, 0.5, 0.6787, 0.375, 0.6774, 0.5, 0.6188, 0.625, 0.6188, 0.625, 0.6776, 0.5, 0.6787, 0.5, 0.6787, 0.625, 0.6776, 0.625, 0.75, 0.5, 0.7639, 0.375, 0.6774, 0.5, 0.6787, 0.5, 0.7639, 0.375, 0.75, 0.375, 0.75, 0.5, 0.7639, 0.5, 0.8764, 0.375, 0.875, 0.5, 0.7639, 0.625, 0.75, 0.625, 0.875, 0.5, 0.8764, 0.5, 0.8764, 0.625, 0.875, 0.625, 1.0, 0.5, 1.0, 0.375, 0.875, 0.5, 0.8764, 0.5, 1.0, 0.375, 1.0, 0.125, 0.5999, 0.25, 0.6172, 0.25, 0.6769, 0.125, 0.6749, 0.25, 0.6172, 0.375, 0.6188, 0.375, 0.6774, 0.25, 0.6769, 0.25, 0.6769, 0.375, 0.6774, 0.375, 0.75, 0.25, 0.75, 0.125, 0.6749, 0.25, 0.6769, 0.25, 0.75, 0.125, 0.75, 0.625, 0.6188, 0.75, 0.6172, 0.75, 0.6769, 0.625, 0.6776, 0.75, 0.6172, 0.875, 0.5999, 0.875, 0.6749, 0.75, 0.6769, 0.75, 0.6769, 0.875, 0.6749, 0.875, 0.75, 0.75, 0.75, 0.625, 0.6776, 0.75, 0.6769, 0.75, 0.75, 0.625, 0.75, 0.625, 0.5, 0.75, 0.5, 0.7509, 0.5314, 0.6302, 0.5303, 0.75, 0.5, 0.875, 0.5, 0.875, 0.5316, 0.7509, 0.5314, 0.7509, 0.5314, 0.875, 0.5316, 0.875, 0.5632, 0.7552, 0.5618, 0.6302, 0.5303, 0.7509, 0.5314, 0.7552, 0.5618, 0.6667, 0.5526, 0.125, 0.5, 0.25, 0.5, 0.25, 0.5311, 0.125, 0.5316, 0.25, 0.5, 0.375, 0.5, 0.375, 0.5307, 0.25, 0.5311, 0.25, 0.5311, 0.375, 0.5307, 0.375, 0.5588, 0.25, 0.5591, 0.125, 0.5316, 0.25, 0.5311, 0.25, 0.5591, 0.125, 0.5632, 0.375, 0.5, 0.5, 0.4741, 0.5009, 0.5283, 0.375, 0.5307, 0.5, 0.4741, 0.625, 0.5, 0.6302, 0.5303, 0.5009, 0.5283, 0.5009, 0.5283, 0.6302, 0.5303, 0.6667, 0.5526, 0.5035, 0.5582, 0.375, 0.5307, 0.5009, 0.5283, 0.5035, 0.5582, 0.375, 0.5588, 0.375, 0.1501, 0.5, 0.1344, 0.5, 0.1673, 0.375, 0.1685, 0.5, 0.1344, 0.625, 0.1501, 0.625, 0.1685, 0.5, 0.1673, 0.5, 0.1673, 0.625, 0.1685, 0.625, 0.1868, 0.5, 0.1905, 0.375, 0.1685, 0.5, 0.1673, 0.5, 0.1905, 0.375, 0.1868, 0.375, 0.0, 0.5, 0.0, 0.5, 0.0735, 0.375, 0.07507, 0.5, 0.0, 0.625, 0.0, 0.625, 0.07507, 0.5, 0.0735, 0.5, 0.0735, 0.625, 0.07507, 0.625, 0.1501, 0.5, 0.1344, 0.375, 0.07507, 0.5, 0.0735, 0.5, 0.1344, 0.375, 0.1501, 0.6667, 0.5526, 0.7552, 0.5618, 0.7509, 0.5833, 0.6285, 0.5829, 0.7552, 0.5618, 0.875, 0.5632, 0.875, 0.5815, 0.7509, 0.5833, 0.7509, 0.5833, 0.875, 0.5815, 0.875, 0.5999, 0.75, 0.6172, 0.6285, 0.5829, 0.7509, 0.5833, 0.75, 0.6172, 0.625, 0.6188, 0.125, 0.5632, 0.25, 0.5591, 0.25, 0.583, 0.125, 0.5815, 0.25, 0.5591, 0.375, 0.5588, 0.375, 0.5833, 0.25, 0.583, 0.25, 0.583, 0.375, 0.5833, 0.375, 0.6188, 0.25, 0.6172, 0.125, 0.5815, 0.25, 0.583, 0.25, 0.6172, 0.125, 0.5999, 0.375, 0.5588, 0.5035, 0.5582, 0.5009, 0.5832, 0.375, 0.5833, 0.5035, 0.5582, 0.6667, 0.5526, 0.6285, 0.5829, 0.5009, 0.5832, 0.5009, 0.5832, 0.6285, 0.5829, 0.625, 0.6188, 0.5, 0.6188, 0.375, 0.5833, 0.5009, 0.5832, 0.5, 0.6188, 0.375, 0.6188, 0.375, 0.1868, 0.375, 0.2184, 0.5, 0.2214, 0.5, 0.1905, 0.5, 0.1905, 0.5, 0.2214, 0.625, 0.2184, 0.625, 0.1868, 0.5, 0.2214, 0.5, 0.2759, 0.625, 0.25, 0.625, 0.2184, 0.375, 0.2184, 0.375, 0.25, 0.5, 0.2759, 0.5, 0.2214, 0.375, 0.25, 0.375, 0.375, 0.5, 0.375, 0.5, 0.2759, 0.5, 0.2759, 0.5, 0.375, 0.625, 0.375, 0.625, 0.25, 0.5, 0.375, 0.5, 0.4741, 0.625, 0.5, 0.625, 0.375, 0.375, 0.375, 0.375, 0.5, 0.5, 0.4741, 0.5, 0.375, 0.375, 0.6188, 0.375, 0.6774, 0.5, 0.6787, 0.5, 0.6188, 0.5, 0.6188, 0.5, 0.6787, 0.625, 0.6776, 0.625, 0.6188, 0.5, 0.6787, 0.5, 0.7639, 0.625, 0.75, 0.625, 0.6776, 0.375, 0.6774, 0.375, 0.75, 0.5, 0.7639, 0.5, 0.6787, 0.375, 0.75, 0.375, 0.875, 0.5, 0.8764, 0.5, 0.7639, 0.5, 0.7639, 0.5, 0.8764, 0.625, 0.875, 0.625, 0.75, 0.5, 0.8764, 0.5, 1.0, 0.625, 1.0, 0.625, 0.875, 0.375, 0.875, 0.375, 1.0, 0.5, 1.0, 0.5, 0.8764, 0.125, 0.5999, 0.125, 0.6749, 0.25, 0.6769, 0.25, 0.6172, 0.25, 0.6172, 0.25, 0.6769, 0.375, 0.6774, 0.375, 0.6188, 0.25, 0.6769, 0.25, 0.75, 0.375, 0.75, 0.375, 0.6774, 0.125, 0.6749, 0.125, 0.75, 0.25, 0.75, 0.25, 0.6769, 0.625, 0.6188, 0.625, 0.6776, 0.75, 0.6769, 0.75, 0.6172, 0.75, 0.6172, 0.75, 0.6769, 0.875, 0.6749, 0.875, 0.5999, 0.75, 0.6769, 0.75, 0.75, 0.875, 0.75, 0.875, 0.6749, 0.625, 0.6776, 0.625, 0.75, 0.75, 0.75, 0.75, 0.6769, 0.625, 0.5, 0.6302, 0.5303, 0.7509, 0.5314, 0.75, 0.5, 0.75, 0.5, 0.7509, 0.5314, 0.875, 0.5316, 0.875, 0.5, 0.7509, 0.5314, 0.7552, 0.5618, 0.875, 0.5632, 0.875, 0.5316, 0.6302, 0.5303, 0.6667, 0.5526, 0.7552, 0.5618, 0.7509, 0.5314, 0.125, 0.5, 0.125, 0.5316, 0.25, 0.5311, 0.25, 0.5, 0.25, 0.5, 0.25, 0.5311, 0.375, 0.5307, 0.375, 0.5, 0.25, 0.5311, 0.25, 0.5591, 0.375, 0.5588, 0.375, 0.5307, 0.125, 0.5316, 0.125, 0.5632, 0.25, 0.5591, 0.25, 0.5311, 0.375, 0.5, 0.375, 0.5307, 0.5009, 0.5283, 0.5, 0.4741, 0.5, 0.4741, 0.5009, 0.5283, 0.6302, 0.5303, 0.625, 0.5, 0.5009, 0.5283, 0.5035, 0.5582, 0.6667, 0.5526, 0.6302, 0.5303, 0.375, 0.5307, 0.375, 0.5588, 0.5035, 0.5582, 0.5009, 0.5283, 0.375, 0.1501, 0.375, 0.1685, 0.5, 0.1673, 0.5, 0.1344, 0.5, 0.1344, 0.5, 0.1673, 0.625, 0.1685, 0.625, 0.1501, 0.5, 0.1673, 0.5, 0.1905, 0.625, 0.1868, 0.625, 0.1685, 0.375, 0.1685, 0.375, 0.1868, 0.5, 0.1905, 0.5, 0.1673, 0.375, 0.0, 0.375, 0.07507, 0.5, 0.0735, 0.5, 0.0, 0.5, 0.0, 0.5, 0.0735, 0.625, 0.07507, 0.625, 0.0, 0.5, 0.0735, 0.5, 0.1344, 0.625, 0.1501, 0.625, 0.07507, 0.375, 0.07507, 0.375, 0.1501, 0.5, 0.1344, 0.5, 0.0735, 0.6667, 0.5526, 0.6285, 0.5829, 0.7509, 0.5833, 0.7552, 0.5618, 0.7552, 0.5618, 0.7509, 0.5833, 0.875, 0.5815, 0.875, 0.5632, 0.7509, 0.5833, 0.75, 0.6172, 0.875, 0.5999, 0.875, 0.5815, 0.6285, 0.5829, 0.625, 0.6188, 0.75, 0.6172, 0.7509, 0.5833, 0.125, 0.5632, 0.125, 0.5815, 0.25, 0.583, 0.25, 0.5591, 0.25, 0.5591, 0.25, 0.583, 0.375, 0.5833, 0.375, 0.5588, 0.25, 0.583, 0.25, 0.6172, 0.375, 0.6188, 0.375, 0.5833, 0.125, 0.5815, 0.125, 0.5999, 0.25, 0.6172, 0.25, 0.583, 0.375, 0.5588, 0.375, 0.5833, 0.5009, 0.5832, 0.5035, 0.5582, 0.5035, 0.5582, 0.5009, 0.5832, 0.6285, 0.5829, 0.6667, 0.5526, 0.5009, 0.5832, 0.5, 0.6188, 0.625, 0.6188, 0.6285, 0.5829, 0.375, 0.5833, 0.375, 0.6188, 0.5, 0.6188, 0.5009, 0.5832, 0.0, 0.0, 1.0, 0.0, 1.0, 1.0, 0.0, 1.0, 1.0, 1.0, 1.0, 0.0, 1.0, 0.0, 1.0, 1.0, 0.0, 0.0, 0.0, 1.0, 0.0, 1.0, 0.0, 0.0, 0.0, 0.0, 0.0, 0.0, 0.0, 0.0, 0.0, 0.0, 1.0, 0.0, 1.0, 0.0, 1.0, 0.0, 1.0, 0.0, 1.0, 0.0, 0.0, 0.0, 0.0, 0.0, 1.0, 0.0, 0.0, 0.0, 0.0, 0.0, 0.0, 0.0, 0.0, 0.0, 0.0, 0.0, 0.0, 1.0, 0.0, 1.0, 0.0, 0.0, 1.0, 0.0, 1.0, 0.0, 1.0, 0.0, 1.0, 0.0, 1.0, 1.0, 1.0, 0.0, 1.0, 0.0, 1.0, 1.0, 1.0, 1.0, 1.0, 1.0, 1.0, 1.0, 0.0, 1.0, 0.0, 1.0, 0.0, 1.0, 0.0, 1.0, 1.0, 1.0, 1.0, 0.0, 0.0, 0.0, 0.0, 0.0, 1.0, 0.0, 1.0, 0.0, 0.0, 0.0, 0.0, 0.0, 1.0, 0.0, 1.0, 0.0, 0.0, 0.0, 1.0, 0.0, 1.0, 0.0, 1.0, 0.0, 1.0, 0.0, 0.0, 0.0, 0.0, 0.0, 0.0, 0.0, 0.0, 0.0, 1.0, 0.0, 0.0, 0.0, 0.0, 0.0, 1.0, 0.0, 1.0, 0.0, 1.0, 0.0, 1.0, 0.0, 1.0, 0.0, 0.0, 0.0, 0.0, 0.0, 0.0, 0.0, 0.0, 0.0, 0.645, 0.618, 0.2432, 0.6505, 0.2432, 0.6505, 0.645, 0.618, 0.2432, 0.6505, 0.358, 0.3008, 0.358, 0.3008, 0.2432, 0.6505, 0.8905, 0.4409, 0.645, 0.618, 0.2432, 0.6505, 0.358, 0.3008, 0.5751, 0.05992, 1.0, 0.0, 0.8905, 0.4409, 1.0, 0.0, 0.622, 0.3703, 0.5751, 0.05992, 1.0, 0.0, 1.0, 0.0, 0.5751, 0.05992, 0.8905, 0.4409, 0.645, 0.618, 0.645, 0.618, 0.8905, 0.4409, 0.358, 0.3008, 0.5751, 0.05992, 0.5751, 0.05992, 0.358, 0.3008, 1.0, 0.0, 0.8905, 0.4409, 0.8905, 0.4409, 1.0, 0.0, 0.358, 0.3008, 0.2432, 0.6505, 0.622, 0.3703, 0.622, 0.3703, 0.2432, 0.6505, 0.645, 0.618, 0.8905, 0.4409, 0.622, 0.3703, 1.0, 0.0, 0.5751, 0.05992, 0.358, 0.3008, 0.645, 0.618, 0.645, 0.618, 0.2432, 0.6505, 0.2432, 0.6505, 0.2432, 0.6505, 0.2432, 0.6505, 0.358, 0.3008, 0.358, 0.3008, 0.8905, 0.4409, 1.0, 0.0, 0.5751, 0.05992, 0.358, 0.3008, 0.2432, 0.6505, 0.645, 0.618, 0.8905, 0.4409, 0.622, 0.3703, 1.0, 0.0, 0.5751, 0.05992, 0.5751, 0.05992, 1.0, 0.0, 1.0, 0.0, 0.8905, 0.4409, 0.8905, 0.4409, 0.645, 0.618, 0.645, 0.618, 0.358, 0.3008, 0.358, 0.3008, 0.5751, 0.05992, 0.5751, 0.05992, 1.0, 0.0, 1.0, 0.0, 0.8905, 0.4409, 0.8905, 0.4409, 0.358, 0.3008, 0.622, 0.3703, 0.2432, 0.6505, 0.622, 0.3703, 0.8905, 0.4409, 0.645, 0.618, 0.2432, 0.6505, 0.622, 0.3703, 0.358, 0.3008, 0.5751, 0.05992, 1.0, 0.0])
me_cone_001.update()
me_cone_002 = bpy.data.meshes.new('Cone.002')
me_cone_002.from_pydata([(0.4402, 0.4402, -0.9997), (0.6076, 0.0, -1.0), (0.4402, -0.4402, -0.9997), (0.05909, -0.6, -1.0), (-0.5613, -0.2325, -1.0), (-0.5877, 0.1783, -0.9999), (-0.1837, 0.6055, -0.9996), (5.594e-09, 1.688e-08, 1.0), (-0.2797, -0.5373, -0.9998)], [], [(6, 7, 0), (0, 7, 1), (1, 7, 2), (2, 7, 3), (3, 7, 8), (8, 7, 4), (4, 7, 5), (5, 7, 6), (4, 5, 6, 0, 1, 2, 3, 8)])
_uv = me_cone_002.uv_layers.new(name='UVMap')
_uv.uv.foreach_set('vector', [0.1843, 0.467, 0.25, 0.25, 0.4136, 0.4129, 0.4136, 0.4129, 0.25, 0.25, 0.4869, 0.2499, 0.4869, 0.2499, 0.25, 0.25, 0.4129, 0.0864, 0.4129, 0.0864, 0.25, 0.25, 0.2734, 0.01231, 0.2734, 0.01231, 0.25, 0.25, 0.1411, 0.04046, 0.1411, 0.04046, 0.25, 0.25, 0.03116, 0.1592, 0.03116, 0.1592, 0.25, 0.25, 0.02583, 0.318, 0.02583, 0.318, 0.25, 0.25, 0.1843, 0.467, 0.5312, 0.1592, 0.5258, 0.318, 0.6843, 0.467, 0.9136, 0.4129, 0.9869, 0.2499, 0.9129, 0.0864, 0.7734, 0.01231, 0.6411, 0.04046])
me_cone_002.update()
me_cone_003 = bpy.data.meshes.new('Cone.003')
me_cone_003.from_pydata([(0.1082, -0.5352, -1.041), (0.3869, -0.5399, -1.062), (0.1082, -0.5352, -1.116), (0.4522, -0.5305, -1.096), (0.1082, -0.5011, -1.113), (0.1082, -0.5011, -1.039), (0.3869, -0.5058, -1.059), (0.4522, -0.4965, -1.093), (-0.1082, -0.5352, -1.041), (-0.3869, -0.5399, -1.062), (-0.1082, -0.5352, -1.116), (-0.4522, -0.5305, -1.096), (-0.1082, -0.5011, -1.113), (-0.1082, -0.5011, -1.039), (-0.3869, -0.5058, -1.059), (-0.4522, -0.4965, -1.093)], [], [(0, 2, 3, 1), (5, 6, 7, 4), (1, 3, 7, 6), (2, 0, 5, 4), (3, 2, 4, 7), (0, 1, 6, 5), (8, 9, 11, 10), (13, 12, 15, 14), (9, 14, 15, 11), (10, 12, 13, 8), (11, 15, 12, 10), (8, 13, 14, 9)])
_uv = me_cone_003.uv_layers.new(name='UVMap')
_uv.uv.foreach_set('vector', [0.0, 0.0, 0.0, 1.0, 1.0, 1.0, 1.0, 0.0, 0.0, 0.0, 1.0, 0.0, 1.0, 1.0, 0.0, 1.0, 1.0, 0.0, 1.0, 1.0, 1.0, 1.0, 1.0, 0.0, 0.0, 1.0, 0.0, 0.0, 0.0, 0.0, 0.0, 1.0, 1.0, 1.0, 0.0, 1.0, 0.0, 1.0, 1.0, 1.0, 0.0, 0.0, 1.0, 0.0, 1.0, 0.0, 0.0, 0.0, 0.0, 0.0, 1.0, 0.0, 1.0, 1.0, 0.0, 1.0, 0.0, 0.0, 0.0, 1.0, 1.0, 1.0, 1.0, 0.0, 1.0, 0.0, 1.0, 0.0, 1.0, 1.0, 1.0, 1.0, 0.0, 1.0, 0.0, 1.0, 0.0, 0.0, 0.0, 0.0, 1.0, 1.0, 1.0, 1.0, 0.0, 1.0, 0.0, 1.0, 0.0, 0.0, 0.0, 0.0, 1.0, 0.0, 1.0, 0.0])
me_cone_003.update()
arm_armature_006 = bpy.data.armatures.new('Armature.006')  # bones are not reproduced

# ---- objects
ob_cone_001 = bpy.data.objects.new('Cone.001', me_cone_001)
ob_armature = bpy.data.objects.new('Armature', arm_armature_006)
ob_cone_002 = bpy.data.objects.new('Cone.002', me_cone_002)
ob_cone_003 = bpy.data.objects.new('Cone.003', me_cone_003)

# ---- transforms, parenting, visibility, modifiers, constraints
ob_cone_001.parent = ob_armature
ob_cone_001.matrix_parent_inverse = Matrix(((2.171, -5.612e-16, -4.755e-16, -0.003027), (-5.612e-16, -0.3566, -2.141, -0.9144), (4.755e-16, 2.141, -0.3566, -2.167), (-0.0, 0.0, 0.0, 1.0)))
ob_cone_001.location = (0.002801, -0.6376, 1.11)
ob_cone_001.rotation_euler = (-6.283, -0.0, 0.0)
ob_cone_001.scale = (0.4624, 0.4624, 0.4624)
_vg = ob_cone_001.vertex_groups.new(name='Bone')
for _i, _w in zip([0, 1, 3, 4, 5, 7, 9, 11, 12, 13, 14, 15, 16, 17, 18, 19, 20, 23, 26, 27, 28, 29, 31, 32, 33, 34, 36, 37, 38, 39, 40, 41, 42, 43, 44, 45, 46, 47, 48, 49, 50, 52, 53, 54, 55, 56, 58, 59, 60, 61, 62, 63, 64, 65], [0.2344, 0.7668, 0.05355, 0.2761, 0.76, 0.05822, 0.1704, 0.2063, 0.1082, 0.05428, 0.05825, 0.135, 0.7567, 0.7655, 0.07855, 0.7548, 0.07041, 0.03734, 0.5398, 0.7038, 0.2236, 0.8422, 0.5009, 0.06375, 0.08335, 0.2011, 0.05256, 0.04442, 0.06807, 0.03802, 0.5365, 0.8436, 0.4942, 0.07899, 0.07489, 0.7583, 0.05822, 0.7661, 0.1663, 0.05391, 0.01563, 0.1949, 0.8685, 0.05592, 0.08147, 0.5419, 0.02293, 0.1535, 0.9743, 0.04991, 0.5013, 0.06892, 0.8429, 0.03769]): _vg.add([_i], _w, 'REPLACE')
_vg = ob_cone_001.vertex_groups.new(name='Bone.001')
for _i, _w in zip([0, 1, 4, 5, 8, 9, 10, 11, 12, 15, 16, 17, 18, 19, 20, 26, 27, 28, 29, 31, 32, 33, 34, 36, 37, 38, 40, 41, 42, 43, 45, 47, 48, 50, 52, 53, 54, 55, 56, 58, 59, 62, 63, 64], [0.3897, 0.06165, 0.3185, 0.07142, 0.003192, 0.05085, 0.009925, 0.05532, 0.03353, 0.03396, 0.07177, 0.06136, 0.1423, 0.0974, 0.01184, 0.119, 0.1355, 0.4165, 0.04579, 0.0886, 0.1795, 0.01054, 0.054, 0.06697, 0.06005, 0.009923, 0.1134, 0.04492, 0.08595, 0.007992, 0.07163, 0.06151, 0.04934, 0.006215, 0.3021, 0.05791, 0.1195, 0.009561, 0.1164, 0.01142, 0.332, 0.08724, 0.01125, 0.04537]): _vg.add([_i], _w, 'REPLACE')
_vg = ob_cone_001.vertex_groups.new(name='Bone.002.L')
for _i, _w in zip([278, 279, 280, 281, 282, 283, 284, 285, 286, 287, 288, 289, 290, 291, 292, 293, 294, 295, 296, 297, 298, 299, 300, 301, 302, 303, 304, 305, 306, 307, 308, 309, 310, 311, 312, 313, 314, 315, 316, 317, 318, 319, 320, 321, 322, 323, 324, 325, 326, 327, 329, 330, 331, 332, 333, 334, 335], [0.4262, 0.438, 0.4888, 0.6931, 0.4263, 0.4354, 0.4603, 0.4215, 0.4598, 0.7395, 0.433, 0.4911, 0.4295, 0.459, 0.4883, 0.4218, 0.4228, 0.4324, 0.8848, 0.5635, 0.4733, 0.4574, 0.4635, 0.447, 0.4422, 0.4311, 0.4256, 0.4369, 0.4827, 0.5584, 0.4255, 0.4242, 0.5416, 0.4117, 0.457, 0.5598, 0.4416, 0.478, 0.4494, 0.4229, 0.4609, 0.4811, 0.4, 0.4405, 0.6023, 0.4967, 0.4329, 0.4311, 0.4095, 0.4505, 0.4503, 0.4537, 0.4977, 0.438, 0.5178, 0.4007, 0.4502]): _vg.add([_i], _w, 'REPLACE')
_vg = ob_cone_001.vertex_groups.new(name='Bone.003.L')
for _i, _w in zip([5, 7, 11, 14, 15, 16, 26, 33, 34, 36, 40, 43, 45, 46, 55, 56, 58, 220, 221, 222, 224, 225, 226, 227, 228, 230, 231, 232, 233, 234, 235, 236, 237, 239, 240, 241, 242, 243, 244, 245, 246, 247, 248, 249, 250, 251, 252, 253, 254, 255, 256, 257, 258, 259, 260, 261, 262, 263, 264, 265, 266, 267, 268, 269, 271, 272, 273, 274, 275, 276, 277, 278, 279, 280, 281, 282, 283, 284, 285, 286, 287, 288, 289, 290, 291, 292, 293, 294, 295, 296, 297, 298, 299, 300, 301, 302, 303, 304, 305, 306, 307, 308, 309, 310, 311, 312, 313, 314, 315, 316, 317, 318, 319, 320, 321, 322, 323, 324, 325, 326, 327, 328, 329, 330, 331, 332, 333, 334, 335], [0.01161, 0.06338, 0.1612, 0.06277, 0.1689, 0.01227, 0.06876, 0.1109, 0.1578, 0.002963, 0.07248, 0.1071, 0.01192, 0.06309, 0.111, 0.06977, 0.01393, 0.1258, 0.1162, 0.1139, 0.11, 0.1078, 0.08331, 0.01346, 0.1421, 0.08677, 0.02594, 0.1423, 0.08655, 0.1016, 0.09573, 0.136, 0.1205, 0.07077, 0.09283, 0.00404, 0.06228, 0.08398, 0.1011, 0.1089, 0.1151, 0.1117, 0.1334, 0.0764, 0.09039, 0.01637, 0.00849, 0.1025, 0.07084, 0.09005, 0.1438, 0.06852, 0.1145, 0.1041, 0.1211, 0.08762, 0.1093, 0.0907, 0.07681, 0.06463, 0.102, 0.1138, 0.1142, 0.1048, 0.1016, 0.06372, 0.1087, 0.1248, 0.06285, 0.1052, 0.08045, 0.4487, 0.4464, 0.3982, 0.2839, 0.4643, 0.4573, 0.4569, 0.5467, 0.3992, 0.239, 0.4807, 0.4709, 0.4292, 0.4549, 0.4108, 0.4829, 0.442, 0.4478, 0.1068, 0.3662, 0.4345, 0.5157, 0.4745, 0.4695, 0.4572, 0.4606, 0.4599, 0.4521, 0.385, 0.3657, 0.4846, 0.5424, 0.4293, 0.4865, 0.4725, 0.3508, 0.4157, 0.4538, 0.4368, 0.4735, 0.4189, 0.4317, 0.4913, 0.4693, 0.3215, 0.4391, 0.4657, 0.4557, 0.477, 0.4453, 0.9963, 0.4489, 0.4828, 0.3944, 0.438, 0.4197, 0.4948, 0.4697]): _vg.add([_i], _w, 'REPLACE')
_vg = ob_cone_001.vertex_groups.new(name='Bone.004.L')
for _i, _w in zip([0, 1, 2, 3, 4, 5, 6, 7, 8, 9, 10, 11, 12, 13, 14, 15, 16, 17, 18, 19, 20, 21, 22, 23, 24, 25, 26, 27, 28, 29, 30, 31, 32, 33, 34, 35, 36, 37, 38, 39, 40, 41, 42, 43, 44, 45, 46, 47, 48, 49, 50, 51, 52, 53, 54, 55, 56, 57, 58, 59, 60, 61, 62, 63, 64, 65, 278, 279, 280, 281, 282, 283, 284, 285, 286, 287, 288, 289, 290, 291, 292, 293, 294, 295, 296, 297, 298, 299, 300, 301, 302, 303, 304, 305, 306, 307, 308, 309, 310, 311, 312, 313, 314, 315, 316, 317, 318, 319, 320, 321, 322, 323, 324, 325, 326, 327, 328, 329, 330, 331, 332, 333, 334, 335], [0.06635, 0.2386, 0.1499, 0.1923, 0.1662, 0.3214, 0.1994, 0.2654, 0.06692, 0.14, 0.1612, 0.2933, 0.1463, 0.1929, 0.2655, 0.2859, 0.3207, 0.2388, 0.009134, 0.1353, 0.1665, 0.1645, 0.1693, 0.2409, 0.2458, 0.1869, 0.3342, 0.3911, 0.09891, 0.2984, 0.1185, 0.1623, 0.1052, 0.2798, 0.293, 0.0563, 0.4161, 0.05221, 0.1699, 0.2421, 0.332, 0.2974, 0.1629, 0.2787, 0.3237, 0.3211, 0.2654, 0.2387, 0.143, 0.1926, 0.1239, 0.2052, 0.4119, 0.381, 0.01689, 0.2793, 0.3333, 0.1296, 0.2941, 0.0357, 0.3141, 0.2715, 0.1632, 0.1673, 0.2979, 0.2415, 0.4305, 0.4404, 0.4818, 0.6507, 0.4323, 0.4395, 0.4663, 0.4528, 0.4559, 0.6667, 0.4452, 0.4952, 0.4322, 0.4605, 0.4787, 0.4325, 0.427, 0.4357, 0.7557, 0.5423, 0.4733, 0.4884, 0.4737, 0.4567, 0.4456, 0.4361, 0.4311, 0.44, 0.4738, 0.5317, 0.4377, 0.4454, 0.5213, 0.4293, 0.4641, 0.5317, 0.4418, 0.4777, 0.449, 0.4307, 0.457, 0.4754, 0.4139, 0.4469, 0.5629, 0.4984, 0.4386, 0.4354, 0.4184, 0.451, 0.0144, 0.4562, 0.4642, 0.4851, 0.4394, 0.5038, 0.4179, 0.4567]): _vg.add([_i], _w, 'REPLACE')
_vg = ob_cone_001.vertex_groups.new(name='Bone.005.L')
for _i, _w in zip([2, 3, 6, 7, 10, 11, 13, 14, 15, 20, 21, 22, 23, 24, 25, 32, 33, 34, 35, 36, 38, 39, 43, 46, 49, 50, 51, 55, 57, 58, 61, 63, 65, 142, 143, 144, 145, 146, 147, 148, 149, 150, 151, 152, 153, 154, 155, 156, 157, 158, 159, 160, 161, 162, 163, 164, 165, 166, 167], [0.05015, 0.07081, 0.6418, 0.2182, 0.1477, 0.08547, 0.07063, 0.2118, 0.1036, 0.03086, 0.06766, 0.1474, 0.1219, 0.5027, 0.91, 0.03691, 0.175, 0.0884, 0.05125, 0.1026, 0.03335, 0.1179, 0.1772, 0.215, 0.07071, 0.0258, 0.1852, 0.1744, 0.2862, 0.3866, 0.06913, 0.03105, 0.1199, 0.2656, 0.2915, 0.02461, 0.1174, 0.9209, 0.9081, 0.9647, 0.9404, 0.1148, 0.2925, 0.1749, 0.008037, 0.9817, 0.9379, 0.9145, 0.8986, 0.8786, 0.8699, 0.9161, 0.9051, 0.1006, 0.9839, 0.4055, 0.9099, 0.946, 0.9183]): _vg.add([_i], _w, 'REPLACE')
_vg = ob_cone_001.vertex_groups.new(name='Bone.002.R')
for _i, _w in zip([3, 7, 9, 11, 12, 13, 14, 15, 20, 21, 23, 24, 26, 31, 33, 34, 36, 37, 38, 39, 40, 42, 43, 44, 46, 48, 49, 50, 51, 55, 56, 58, 61, 62, 63, 65, 220, 221, 222, 223, 224, 225, 226, 227, 228, 229, 230, 231, 232, 233, 234, 235, 236, 237, 238, 239, 240, 241, 242, 243, 244, 245, 246, 247, 248, 249, 250, 251, 252, 253, 254, 255, 256, 257, 258, 259, 260, 261, 262, 263, 264, 265, 266, 267, 268, 269, 271, 272, 273, 274, 275, 276, 277], [0.2042, 0.2243, 0.1717, 0.1852, 0.2151, 0.2074, 0.2286, 0.2239, 0.2091, 0.06326, 0.2452, 0.06829, 0.04306, 0.0351, 0.2267, 0.1913, 0.02408, 0.01567, 0.2144, 0.2523, 0.05047, 0.04285, 0.2311, 0.7735, 0.2265, 0.1794, 0.2058, 0.06613, 0.06843, 0.2292, 0.04452, 0.07212, 0.3776, 0.03706, 0.2119, 0.2487, 0.4274, 0.4393, 0.4903, 0.6943, 0.4276, 0.4368, 0.4626, 0.4268, 0.4608, 0.7402, 0.4348, 0.4965, 0.4305, 0.4608, 0.4896, 0.4231, 0.4239, 0.4336, 0.8851, 0.5651, 0.4752, 0.4598, 0.4668, 0.4493, 0.4436, 0.4324, 0.4269, 0.4382, 0.4838, 0.5597, 0.4269, 0.4315, 0.5435, 0.413, 0.4599, 0.5609, 0.4426, 0.4807, 0.4507, 0.4242, 0.462, 0.4828, 0.4012, 0.4421, 0.6034, 0.499, 0.4343, 0.4324, 0.4106, 0.4519, 0.4519, 0.4573, 0.4989, 0.4391, 0.5197, 0.4019, 0.4524]): _vg.add([_i], _w, 'REPLACE')
_vg = ob_cone_001.vertex_groups.new(name='Bone.003.R')
for _i, _w in zip([1, 3, 9, 12, 13, 17, 20, 21, 23, 29, 31, 37, 38, 39, 41, 42, 47, 48, 49, 50, 59, 61, 62, 63, 64, 65, 220, 221, 222, 223, 224, 225, 226, 227, 228, 229, 230, 231, 232, 233, 234, 235, 236, 237, 238, 239, 240, 241, 242, 243, 244, 245, 246, 247, 248, 249, 250, 251, 252, 253, 254, 255, 256, 257, 258, 259, 260, 261, 262, 263, 264, 265, 266, 267, 268, 269, 270, 271, 272, 273, 274, 275, 276, 277, 278, 279, 280, 282, 283, 284, 285, 286, 288, 289, 290, 291, 292, 293, 294, 295, 297, 298, 299, 300, 301, 302, 303, 304, 305, 306, 307, 308, 309, 310, 311, 312, 313, 314, 315, 316, 317, 318, 319, 320, 321, 322, 323, 324, 325, 326, 327, 329, 330, 331, 332, 333, 334, 335], [0.05889, 0.09711, 0.2665, 0.2561, 0.0989, 0.06003, 0.1619, 0.008298, 0.01296, 0.005332, 0.1841, 0.03175, 0.1574, 0.01337, 0.00602, 0.1867, 0.05947, 0.2596, 0.09801, 0.04414, 0.01173, 0.007541, 0.1841, 0.1623, 0.005678, 0.01318, 0.4468, 0.4445, 0.3959, 0.2825, 0.4624, 0.4554, 0.4541, 0.5415, 0.3971, 0.2381, 0.4784, 0.4655, 0.4272, 0.4526, 0.4088, 0.4812, 0.4401, 0.4458, 0.1065, 0.3642, 0.4319, 0.5132, 0.471, 0.4667, 0.4552, 0.4587, 0.458, 0.4501, 0.3828, 0.3639, 0.4827, 0.5353, 0.4273, 0.4845, 0.4692, 0.3491, 0.4136, 0.4508, 0.4348, 0.4717, 0.4169, 0.4296, 0.4895, 0.4672, 0.3198, 0.4363, 0.4638, 0.4538, 0.4751, 0.4433, 0.995, 0.4465, 0.479, 0.3924, 0.4361, 0.4174, 0.4929, 0.4671, 0.1251, 0.1155, 0.113, 0.1094, 0.1072, 0.08281, 0.01352, 0.141, 0.08633, 0.02603, 0.1413, 0.08609, 0.1009, 0.09524, 0.1352, 0.1198, 0.07028, 0.0922, 0.003808, 0.06199, 0.08351, 0.1006, 0.1083, 0.1144, 0.111, 0.1323, 0.0759, 0.08995, 0.01668, 0.008247, 0.1018, 0.07053, 0.0894, 0.1428, 0.06821, 0.1138, 0.1036, 0.1203, 0.08712, 0.1086, 0.09024, 0.07625, 0.06424, 0.1014, 0.1132, 0.1136, 0.1041, 0.1009, 0.06347, 0.1079, 0.124, 0.06251, 0.1046, 0.08006]): _vg.add([_i], _w, 'REPLACE')
_vg = ob_cone_001.vertex_groups.new(name='Bone.004.R')
for _i, _w in zip([0, 1, 2, 3, 4, 5, 6, 7, 8, 9, 10, 11, 12, 13, 14, 15, 16, 17, 18, 19, 20, 21, 22, 23, 24, 25, 26, 27, 28, 29, 30, 31, 33, 34, 36, 37, 38, 39, 40, 41, 42, 43, 44, 45, 46, 47, 48, 49, 50, 51, 52, 53, 55, 56, 57, 58, 59, 60, 61, 62, 63, 64, 65, 220, 221, 222, 223, 224, 225, 226, 227, 228, 229, 230, 231, 232, 233, 234, 235, 236, 237, 238, 239, 240, 241, 242, 243, 244, 245, 246, 247, 248, 249, 250, 251, 252, 253, 254, 255, 256, 257, 258, 259, 260, 261, 262, 263, 264, 265, 266, 267, 268, 269, 271, 272, 273, 274, 275, 276, 277], [0.1209, 0.2358, 0.0943, 0.1635, 0.03218, 0.1636, 0.08393, 0.1557, 0.06024, 0.1714, 0.01625, 0.1352, 0.1664, 0.1645, 0.1576, 0.1367, 0.165, 0.2363, 0.05572, 0.3091, 0.163, 0.1205, 0.08754, 0.1788, 0.1059, 0.06398, 0.1487, 0.06895, 0.05861, 0.2069, 0.07997, 0.2349, 0.1423, 0.137, 0.003178, 0.09297, 0.1647, 0.1817, 0.1513, 0.2084, 0.2334, 0.1444, 0.318, 0.1643, 0.1567, 0.2361, 0.1728, 0.164, 0.1121, 0.12, 0.01154, 0.1454, 0.1431, 0.1502, 0.0621, 0.08051, 0.3514, 0.2961, 0.2309, 0.2345, 0.1635, 0.2076, 0.1803, 0.4354, 0.4457, 0.4877, 0.6546, 0.4376, 0.4453, 0.4775, 0.4826, 0.4594, 0.6683, 0.4538, 0.5252, 0.4361, 0.4692, 0.4841, 0.4381, 0.4314, 0.4408, 0.756, 0.5488, 0.4819, 0.4963, 0.4904, 0.4678, 0.452, 0.4417, 0.4363, 0.4456, 0.4779, 0.5364, 0.4445, 0.4862, 0.5279, 0.4354, 0.4791, 0.5356, 0.4454, 0.4912, 0.4543, 0.436, 0.4617, 0.4826, 0.4188, 0.4545, 0.5672, 0.5088, 0.4446, 0.4408, 0.4233, 0.4571, 0.4637, 0.4833, 0.4898, 0.4443, 0.5117, 0.4233, 0.4674]): _vg.add([_i], _w, 'REPLACE')
_vg = ob_cone_001.vertex_groups.new(name='Bone.005.R')
for _i, _w in zip([2, 3, 6, 7, 8, 9, 12, 13, 14, 15, 18, 20, 21, 22, 23, 24, 30, 33, 35, 37, 38, 39, 43, 46, 48, 49, 50, 51, 55, 57, 58, 61, 63, 65, 116, 117, 118, 119, 120, 121, 122, 123, 124, 125, 126, 127, 128, 129, 130, 131, 132, 133, 134, 135, 136, 137, 138, 139, 140, 141], [0.6955, 0.2077, 0.05694, 0.06917, 0.1579, 0.07899, 0.09788, 0.2016, 0.06989, 0.002208, 0.03465, 0.1748, 0.5043, 0.1469, 0.138, 0.07298, 0.9137, 0.03834, 0.05259, 0.1046, 0.1742, 0.1362, 0.04206, 0.06954, 0.08201, 0.2046, 0.4059, 0.1959, 0.03912, 0.285, 0.03341, 0.07053, 0.1735, 0.1371, 0.2657, 0.2916, 0.02464, 0.1174, 0.913, 0.8995, 0.9599, 0.9339, 0.1148, 0.2926, 0.175, 0.008108, 0.9817, 0.9374, 0.9036, 0.8866, 0.8649, 0.8555, 0.9152, 0.9044, 0.1015, 0.9838, 0.3362, 0.9088, 0.9454, 0.9174]): _vg.add([_i], _w, 'REPLACE')
_vg = ob_cone_001.vertex_groups.new(name='Bone.002')
for _i, _w in zip([66, 67, 68, 69, 70, 71, 72, 73, 74, 75, 76, 77, 78, 79, 80, 81, 82, 83, 84, 85, 86, 87, 88, 89, 90, 91, 92, 93, 94, 95, 96, 97, 98, 99, 100, 101, 102, 103, 104, 105, 106, 107, 108, 109, 110, 111, 112, 113, 114, 115, 336, 337, 338, 339, 340, 341, 342, 343, 344, 345, 346, 347, 348, 349, 350, 351, 352, 353, 354, 355, 356, 357, 358, 359, 360, 361, 362, 363, 364, 365, 366, 367, 368, 369, 370, 371, 372, 373, 374, 375, 376, 377, 378, 379, 380, 381, 382, 383, 384, 385], [1.0, 1.0, 1.0, 1.0, 1.0, 1.0, 1.0, 1.0, 1.0, 1.0, 1.0, 1.0, 1.0, 1.0, 1.0, 1.0, 1.0, 1.0, 1.0, 1.0, 1.0, 1.0, 1.0, 1.0, 1.0, 1.0, 1.0, 1.0, 1.0, 1.0, 1.0, 1.0, 1.0, 1.0, 1.0, 1.0, 1.0, 1.0, 1.0, 1.0, 1.0, 1.0, 1.0, 1.0, 1.0, 1.0, 1.0, 1.0, 1.0, 1.0, 1.0, 1.0, 1.0, 1.0, 1.0, 1.0, 1.0, 1.0, 1.0, 1.0, 1.0, 1.0, 1.0, 1.0, 1.0, 1.0, 1.0, 1.0, 1.0, 1.0, 1.0, 1.0, 1.0, 1.0, 1.0, 1.0, 1.0, 1.0, 1.0, 1.0, 1.0, 1.0, 1.0, 1.0, 1.0, 1.0, 1.0, 1.0, 1.0, 1.0, 1.0, 1.0, 1.0, 1.0, 1.0, 1.0, 1.0, 1.0, 1.0, 1.0]): _vg.add([_i], _w, 'REPLACE')
_vg = ob_cone_001.vertex_groups.new(name='Bone.004')
for _i, _w in zip([0, 1, 2, 3, 4, 5, 6, 7, 8, 9, 10, 11, 12, 13, 14, 15, 16, 17, 18, 19, 20, 21, 22, 23, 24, 25, 26, 27, 28, 29, 30, 31, 32, 33, 34, 35, 36, 37, 38, 39, 40, 41, 42, 43, 44, 45, 46, 47, 48, 49, 50, 51, 52, 53, 54, 55, 56, 57, 58, 59, 61, 62, 63, 64, 65, 120, 121, 122, 123, 130, 131, 132, 133, 138, 146, 147, 148, 149, 156, 157, 158, 159, 164], [0.3351, 0.08098, 0.07564, 0.2937, 0.366, 0.08443, 0.08303, 0.2974, 0.7744, 0.2294, 0.7851, 0.2662, 0.2404, 0.2947, 0.2993, 0.2781, 0.08633, 0.0811, 0.7114, 0.1102, 0.2806, 0.2287, 0.06651, 0.3339, 0.2422, 0.05269, 0.1929, 0.1327, 0.3257, 0.052, 0.05117, 0.1564, 0.6924, 0.295, 0.2657, 0.8498, 0.6918, 0.6937, 0.2816, 0.3343, 0.1918, 0.05128, 0.1573, 0.2949, 0.07692, 0.08542, 0.2984, 0.08105, 0.2293, 0.2942, 0.3437, 0.3844, 0.4496, 0.05663, 0.7663, 0.2947, 0.1913, 0.2696, 0.3586, 0.4444, 0.3522, 0.1559, 0.2804, 0.05165, 0.3341, 0.07118, 0.07836, 0.02115, 0.05608, 0.09237, 0.1066, 0.1254, 0.1327, 0.661, 0.06324, 0.06972, 0.01184, 0.04917, 0.08149, 0.09462, 0.1117, 0.1183, 0.5911]): _vg.add([_i], _w, 'REPLACE')
_vg = ob_cone_001.vertex_groups.new(name='Bone.006.L')
for _i, _w in zip([142, 143, 144, 145, 150, 151, 152, 153, 155, 160, 161, 162, 165, 166, 167, 194, 195, 196, 197, 198, 199, 200, 201, 202, 203, 204, 205, 206, 207, 208, 209, 210, 211, 212, 213, 214, 215, 216, 217, 218, 219], [0.7323, 0.7062, 0.9626, 0.882, 0.8845, 0.7052, 0.8238, 0.9709, 0.05812, 0.0764, 0.08852, 0.8986, 0.08099, 0.04812, 0.07474, 0.2744, 0.251, 0.2362, 0.3244, 0.1122, 0.1225, 0.1155, 0.1455, 0.2055, 0.3158, 0.3432, 0.4284, 0.17, 0.2191, 0.1444, 0.09766, 0.1182, 0.1099, 0.1598, 0.1629, 0.2761, 0.4704, 0.09823, 0.1645, 0.1332, 0.179]): _vg.add([_i], _w, 'REPLACE')
_vg = ob_cone_001.vertex_groups.new(name='Bone.007.L')
for _i, _w in zip([194, 195, 196, 197, 198, 199, 200, 201, 202, 203, 204, 205, 206, 207, 208, 209, 210, 211, 212, 213, 214, 215, 216, 217, 218, 219], [0.7256, 0.749, 0.7638, 0.6756, 0.8878, 0.8775, 0.8845, 0.8545, 0.7945, 0.6842, 0.6568, 0.5716, 0.83, 0.7809, 0.8556, 0.9023, 0.8818, 0.8901, 0.8402, 0.8371, 0.7239, 0.5296, 0.9018, 0.8355, 0.8668, 0.821]): _vg.add([_i], _w, 'REPLACE')
_vg = ob_cone_001.vertex_groups.new(name='Bone.008')
for _i, _w in zip([2, 3, 6, 7, 13, 14, 21, 22, 23, 24, 39, 46, 49, 50, 51, 57, 58, 65, 66, 67, 68, 69, 70, 71, 72, 73, 74, 75, 76, 77, 78, 79, 80, 81, 82, 83, 84, 85, 86, 87, 88, 89, 90, 91, 92, 93, 94, 95, 96, 97, 98, 99, 100, 101, 102, 103, 104, 105, 106, 107, 108, 109, 110, 111, 112, 113, 114, 115, 336, 337, 338, 339, 340, 341, 342, 343, 344, 345, 346, 347, 348, 349, 350, 351, 352, 353, 354, 355, 356, 357, 358, 359, 360, 361, 362, 363, 364, 365, 366, 367, 368, 369, 370, 371, 372, 373, 374, 375, 376, 377, 378, 379, 380, 381, 382, 383, 384, 385], [0.1482, 0.02358, 0.184, 0.01089, 0.02221, 0.01061, 0.06771, 0.6228, 0.04362, 0.05105, 0.04039, 0.01076, 0.02289, 0.0189, 0.1177, 0.1439, 0.02274, 0.04199, 1.0, 1.0, 1.0, 1.0, 1.0, 1.0, 1.0, 1.0, 1.0, 1.0, 1.0, 1.0, 1.0, 1.0, 1.0, 1.0, 1.0, 1.0, 1.0, 1.0, 1.0, 1.0, 1.0, 1.0, 1.0, 1.0, 1.0, 1.0, 1.0, 1.0, 1.0, 1.0, 1.0, 1.0, 1.0, 1.0, 1.0, 1.0, 1.0, 1.0, 1.0, 1.0, 1.0, 1.0, 1.0, 1.0, 1.0, 1.0, 1.0, 1.0, 1.0, 1.0, 1.0, 1.0, 1.0, 1.0, 1.0, 1.0, 1.0, 1.0, 1.0, 1.0, 1.0, 1.0, 1.0, 1.0, 1.0, 1.0, 1.0, 1.0, 1.0, 1.0, 1.0, 1.0, 1.0, 1.0, 1.0, 1.0, 1.0, 1.0, 1.0, 1.0, 1.0, 1.0, 1.0, 1.0, 1.0, 1.0, 1.0, 1.0, 1.0, 1.0, 1.0, 1.0, 1.0, 1.0, 1.0, 1.0, 1.0, 1.0]): _vg.add([_i], _w, 'REPLACE')
_vg = ob_cone_001.vertex_groups.new(name='Bone.006.R')
for _i, _w in zip([116, 117, 118, 119, 124, 125, 126, 127, 129, 134, 135, 136, 139, 140, 141, 168, 169, 170, 171, 172, 173, 174, 175, 176, 177, 178, 179, 180, 181, 182, 183, 184, 185, 186, 187, 188, 189, 190, 191, 192, 193], [0.732, 0.7059, 0.9626, 0.8819, 0.8843, 0.7048, 0.8236, 0.9708, 0.05811, 0.07637, 0.08848, 0.8976, 0.08095, 0.0481, 0.07471, 0.2764, 0.253, 0.2389, 0.3278, 0.1132, 0.1236, 0.1168, 0.1472, 0.2074, 0.318, 0.3461, 0.4333, 0.172, 0.2217, 0.1462, 0.09861, 0.1194, 0.1109, 0.161, 0.1643, 0.2793, 0.4767, 0.09927, 0.1658, 0.1344, 0.1807]): _vg.add([_i], _w, 'REPLACE')
_vg = ob_cone_001.vertex_groups.new(name='Bone.007.R')
for _i, _w in zip([168, 169, 170, 171, 172, 173, 174, 175, 176, 177, 178, 179, 180, 181, 182, 183, 184, 185, 186, 187, 188, 189, 190, 191, 192, 193], [0.7236, 0.747, 0.7611, 0.6722, 0.8868, 0.8764, 0.8832, 0.8528, 0.7926, 0.682, 0.6539, 0.5667, 0.828, 0.7783, 0.8538, 0.9014, 0.8806, 0.8891, 0.839, 0.8357, 0.7207, 0.5233, 0.9007, 0.8342, 0.8656, 0.8193]): _vg.add([_i], _w, 'REPLACE')
_m = ob_cone_001.modifiers.new('Armature', 'ARMATURE')
_m.object = ob_armature
ob_armature.location = (0.001395, 0.9155, -0.5795)
ob_armature.rotation_euler = (-1.736, 2.19e-16, -2.585e-16)
ob_armature.scale = (0.4607, 0.4607, 0.4607)
ob_armature.show_in_front = True
ob_cone_002.parent = ob_armature
ob_cone_002.matrix_parent_inverse = Matrix(((2.171, -5.612e-16, -4.755e-16, 0.004881), (-6.61e-17, -1.546, 1.523, -2.021), (-7.326e-16, -1.523, -1.546, -0.2495), (-0.0, 0.0, -0.0, 1.0)))
ob_cone_002.location = (0.002801, -0.6376, 1.11)
ob_cone_002.rotation_euler = (-6.283, -0.0, 0.0)
ob_cone_002.scale = (0.4624, 0.4624, 0.4624)
_vg = ob_cone_002.vertex_groups.new(name='Bone')
_vg = ob_cone_002.vertex_groups.new(name='Bone.001')
_vg = ob_cone_002.vertex_groups.new(name='Bone.002.L')
_vg = ob_cone_002.vertex_groups.new(name='Bone.003.L')
_vg = ob_cone_002.vertex_groups.new(name='Bone.004.L')
_vg = ob_cone_002.vertex_groups.new(name='Bone.005.L')
_vg = ob_cone_002.vertex_groups.new(name='Bone.002.R')
_vg = ob_cone_002.vertex_groups.new(name='Bone.003.R')
_vg = ob_cone_002.vertex_groups.new(name='Bone.004.R')
_vg = ob_cone_002.vertex_groups.new(name='Bone.005.R')
_vg = ob_cone_002.vertex_groups.new(name='Bone.002')
ob_cone_003.parent = ob_armature
ob_cone_003.matrix_parent_inverse = Matrix(((2.171, -5.612e-16, -4.755e-16, 0.004881), (-6.61e-17, -1.546, 1.523, -2.021), (-7.326e-16, -1.523, -1.546, -0.2495), (-0.0, 0.0, -0.0, 1.0)))
ob_cone_003.location = (0.002801, -0.6376, 1.11)
ob_cone_003.rotation_euler = (-6.283, -0.0, 0.0)
ob_cone_003.scale = (0.4624, 0.4624, 0.4624)
_vg = ob_cone_003.vertex_groups.new(name='Bone')
_vg = ob_cone_003.vertex_groups.new(name='Bone.001')
_vg = ob_cone_003.vertex_groups.new(name='Bone.002.L')
_vg = ob_cone_003.vertex_groups.new(name='Bone.003.L')
_vg = ob_cone_003.vertex_groups.new(name='Bone.004.L')
_vg = ob_cone_003.vertex_groups.new(name='Bone.005.L')
_vg = ob_cone_003.vertex_groups.new(name='Bone.002.R')
_vg = ob_cone_003.vertex_groups.new(name='Bone.003.R')
_vg = ob_cone_003.vertex_groups.new(name='Bone.004.R')
_vg = ob_cone_003.vertex_groups.new(name='Bone.005.R')
_vg = ob_cone_003.vertex_groups.new(name='Bone.002')
_vg = ob_cone_003.vertex_groups.new(name='Bone.004')
_vg = ob_cone_003.vertex_groups.new(name='Bone.006.L')
_vg = ob_cone_003.vertex_groups.new(name='Bone.007.L')
_vg = ob_cone_003.vertex_groups.new(name='Bone.008')
_vg = ob_cone_003.vertex_groups.new(name='Bone.006.R')
_vg = ob_cone_003.vertex_groups.new(name='Bone.007.R')
_m = ob_cone_003.modifiers.new('Armature', 'ARMATURE')
_m.object = ob_armature

# ---- collection membership
col_collection.objects.link(ob_cone_001)
col_collection.objects.link(ob_armature)
col_collection.objects.link(ob_cone_002)
col_collection.objects.link(ob_cone_003)

# ---- scene / render settings (as saved in the file)
scene.frame_start = 1; scene.frame_end = 250; scene.frame_set(0)
scene.render.engine = 'BLENDER_EEVEE_NEXT'
bpy.context.view_layer.update()

# ---- added for rendering (the .blend has no active camera and no usable light): camera, sun
cam_auto = bpy.data.cameras.new('AutoCamera')
cam_auto.lens = 50.0
cam_auto.sensor_width = 36.0
cam_auto.clip_end = 1000.0
ob_auto_camera = bpy.data.objects.new('AutoCamera', cam_auto)
scene.collection.objects.link(ob_auto_camera)
ob_auto_camera.location = (4.32154, -4.77026, 3.788)
ob_auto_camera.rotation_euler = (1.09748, -7.21219e-08, 0.694738)
scene.camera = ob_auto_camera
light_auto_sun = bpy.data.lights.new('AutoSun', 'SUN')
light_auto_sun.energy = 3.0
light_auto_sun.angle = 0.0523599
ob_auto_sun = bpy.data.objects.new('AutoSun', light_auto_sun)
scene.collection.objects.link(ob_auto_sun)
ob_auto_sun.rotation_euler = (0.872665, 0.174533, 0.523599)
bpy.context.view_layer.update()
